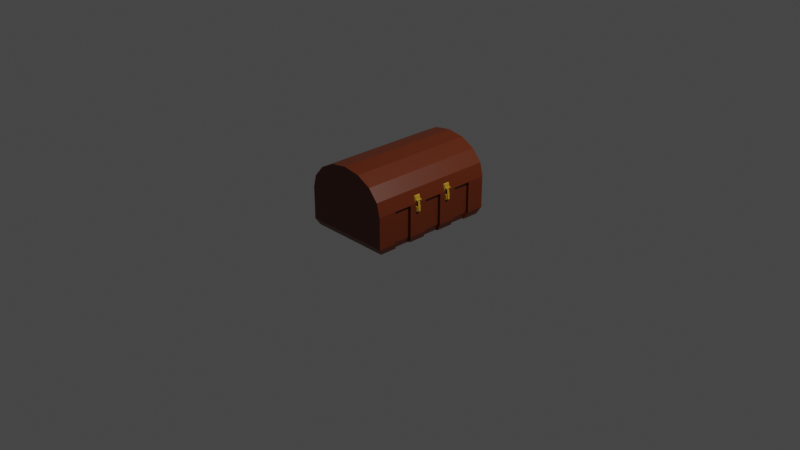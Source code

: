 # Source: chest.blend  (saved by Blender 2.82.7; exported with 4.5.12 LTS)
import bpy
from mathutils import Matrix  # noqa: F401  (used for matrix-valued properties, if any)

bpy.ops.wm.read_factory_settings(use_empty=True)
scene = bpy.context.scene
scene.name = 'Scene'

# ---- collections
col_collection = bpy.data.collections.new('Collection'); scene.collection.children.link(col_collection)
col_left_clasp = bpy.data.collections.new('Left Clasp'); col_collection.children.link(col_left_clasp)
col_right_clasp = bpy.data.collections.new('Right Clasp'); col_collection.children.link(col_right_clasp)

# ---- materials (node trees are filled in below, after node groups)
mat_chest_base = bpy.data.materials.new('Chest Base')
mat_chest_base.alpha_threshold = 0.0
mat_chest_base.use_transparent_shadow = False
mat_chest_base.line_color = (0.0, 0.0, 0.0, 1.0)
mat_claspsocket = bpy.data.materials.new('ClaspSocket')
mat_claspsocket.use_transparent_shadow = False

# ---- material node trees
mat_chest_base.use_nodes = True; mat_chest_base.node_tree.nodes.clear()
_N = mat_chest_base.node_tree.nodes; _L = mat_chest_base.node_tree.links
n0 = _N.new('ShaderNodeOutputMaterial'); n0.name = 'Material Output'; n0.location = (300, 300)
n1 = _N.new('ShaderNodeBsdfPrincipled'); n1.name = 'Principled BSDF'; n1.location = (10, 300)
n1.distribution = 'GGX'
n1.subsurface_method = 'BURLEY'
n1.inputs[0].default_value = (0.1282, 0.02177, 0.003125, 1.0)
n1.inputs[2].default_value = 0.4
n1.inputs[3].default_value = 1.45
n1.inputs[27].default_value = (0.0, 0.0, 0.0, 1.0)
n1.inputs[28].default_value = 1.0
_L.new(n1.outputs[0], n0.inputs[0])
n0.is_active_output = True
mat_claspsocket.use_nodes = True; mat_claspsocket.node_tree.nodes.clear()
_N = mat_claspsocket.node_tree.nodes; _L = mat_claspsocket.node_tree.links
n0 = _N.new('ShaderNodeOutputMaterial'); n0.name = 'Material Output'; n0.location = (300, 300)
n1 = _N.new('ShaderNodeBsdfPrincipled'); n1.name = 'Principled BSDF'; n1.location = (10, 300)
n1.distribution = 'GGX'
n1.subsurface_method = 'BURLEY'
n1.inputs[0].default_value = (0.5926, 0.3447, 0.02318, 1.0)
n1.inputs[1].default_value = 0.175
n1.inputs[3].default_value = 1.45
n1.inputs[27].default_value = (0.0, 0.0, 0.0, 1.0)
n1.inputs[28].default_value = 1.0
_L.new(n1.outputs[0], n0.inputs[0])
n0.is_active_output = True

# ---- world
world_world = bpy.data.worlds.new('World'); scene.world = world_world
world_world.use_nodes = True; world_world.node_tree.nodes.clear()
_N = world_world.node_tree.nodes; _L = world_world.node_tree.links
n0 = _N.new('ShaderNodeOutputWorld'); n0.name = 'World Output'; n0.location = (300, 300)
n1 = _N.new('ShaderNodeBackground'); n1.name = 'Background'; n1.location = (10, 300)
n1.inputs[0].default_value = (0.05088, 0.05088, 0.05088, 1.0)
_L.new(n1.outputs[0], n0.inputs[0])
n0.is_active_output = True
world_world.color = (0.05088, 0.05088, 0.05088)
world_world.use_sun_shadow = False
world_world.sun_shadow_jitter_overblur = 0.0

# ---- cameras
cam_camera = bpy.data.cameras.new('Camera')
cam_camera.clip_end = 100.0
cam_camera.ortho_scale = 7.314

# ---- lights
light_light = bpy.data.lights.new('Light', 'POINT')
light_light.transmission_factor = 0.0
light_light.energy = 1000.0
light_light.shadow_soft_size = 0.1
light_light.shadow_maximum_resolution = 0.006
light_light.use_absolute_resolution = True

# ---- meshes
me_cube = bpy.data.meshes.new('Cube')
me_cube.from_pydata([(0.4787, 0.7003, 0.4091), (0.451, 0.66, 3.376e-05), (0.4787, -0.7003, 0.4091), (0.451, -0.66, 3.376e-05), (-0.4787, 0.7003, 0.4091), (-0.4513, 0.66, 3.376e-05), (-0.4787, -0.7003, 0.4091), (-0.4513, -0.66, 3.376e-05), (-0.4513, 0.4714, 3.376e-05), (-0.4513, 0.2829, 3.376e-05), (-0.4513, 0.09428, 3.376e-05), (-0.4513, -0.09429, 3.376e-05), (-0.4513, -0.2829, 3.376e-05), (-0.4513, -0.4714, 3.376e-05), (0.4787, 0.5002, 0.4091), (0.4787, 0.3001, 0.4091), (0.4787, 0.1, 0.4091), (0.4787, -0.1, 0.4091), (0.4787, -0.3001, 0.4091), (0.4787, -0.5002, 0.4091), (-0.4787, -0.5002, 0.4091), (-0.4787, -0.3001, 0.4091), (-0.4787, -0.1, 0.4091), (-0.4787, 0.1, 0.4091), (-0.4787, 0.3001, 0.4091), (-0.4787, 0.5002, 0.4091), (0.451, -0.4714, 3.376e-05), (0.451, -0.2829, 3.376e-05), (0.451, -0.09429, 3.376e-05), (0.451, 0.09428, 3.376e-05), (0.451, 0.2829, 3.376e-05), (0.451, 0.4714, 3.376e-05), (-0.4283, 0.4714, 3.376e-05), (-0.4283, 0.2829, 3.376e-05), (-0.4283, 0.09428, 3.376e-05), (-0.4283, -0.09429, 3.376e-05), (-0.4283, -0.2829, 3.376e-05), (-0.4283, -0.4714, 3.376e-05), (0.4543, 0.5002, 0.4091), (0.4543, 0.3001, 0.4091), (0.4543, 0.1, 0.4091), (0.4543, -0.1, 0.4091), (0.4543, -0.3001, 0.4091), (0.4543, -0.5002, 0.4091), (-0.4543, -0.5002, 0.4091), (-0.4543, -0.3001, 0.4091), (-0.4543, -0.1, 0.4091), (-0.4543, 0.1, 0.4091), (-0.4543, 0.3001, 0.4091), (-0.4543, 0.5002, 0.4091), (0.428, -0.4714, 3.376e-05), (0.428, -0.2829, 3.376e-05), (0.428, -0.09429, 3.376e-05), (0.428, 0.09428, 3.376e-05), (0.428, 0.2829, 3.376e-05), (0.428, 0.4714, 3.376e-05), (0.428, 0.66, 3.376e-05), (0.4543, 0.7003, 0.4091), (-0.4543, 0.7003, 0.4091), (-0.4283, 0.66, 3.376e-05), (-0.4283, 0.6551, 3.376e-05), (0.4543, -0.7003, 0.4091), (0.428, -0.6551, 3.376e-05), (0.428, -0.66, 3.376e-05), (-0.4543, -0.7003, 0.4091), (-0.4283, -0.66, 3.376e-05), (0.4543, -0.665, 0.4091), (-0.4543, -0.665, 0.4091), (0.4744, -0.665, 0.4091), (-0.4787, -0.665, 0.4091), (0.4787, -0.665, 0.4091), (-0.4744, -0.665, 0.4091), (0.4745, 0.6656, 0.4091), (-0.4787, 0.6656, 0.4091), (-0.4745, 0.6656, 0.4091), (0.4787, 0.6656, 0.4091), (0.4543, 0.6656, 0.4091), (-0.4543, 0.6656, 0.4091), (-0.4356, -0.7003, 0.4091), (-0.4107, 0.0904, 3.376e-05), (-0.4107, 0.2867, 3.376e-05), (-0.4107, -0.09429, 3.376e-05), (-0.4107, 0.2829, 3.376e-05), (-0.4107, 0.4714, 3.376e-05), (-0.4356, -0.665, 0.4091), (-0.4107, -0.279, 3.376e-05), (-0.4356, 0.6656, 0.4091), (-0.4107, -0.4752, 3.376e-05), (-0.4107, -0.4714, 3.376e-05), (-0.4356, 0.7003, 0.4091), (-0.4107, 0.09816, 3.376e-05), (-0.4107, -0.4676, 3.376e-05), (-0.4107, 0.09428, 3.376e-05), (-0.4107, -0.2829, 3.376e-05), (0.401, -0.4714, 3.376e-05), (0.401, 0.4714, 3.376e-05), (0.4256, 0.6656, 0.4091), (0.401, -0.09429, 3.376e-05), (0.401, 0.2769, 3.376e-05), (0.4256, -0.665, 0.4091), (0.401, 0.4772, 3.376e-05), (0.401, -0.1002, 3.376e-05), (0.401, -0.2888, 3.376e-05), (0.401, -0.08833, 3.376e-05), (0.401, 0.09428, 3.376e-05), (0.401, 0.4655, 3.376e-05), (0.4256, 0.7003, 0.4091), (0.401, -0.2829, 3.376e-05), (0.401, 0.2829, 3.376e-05), (0.4256, -0.7003, 0.4091), (0.401, -0.6267, 0.008598), (-0.4107, -0.6267, 0.008598), (-0.4107, 0.6272, 0.008598), (0.401, 0.6272, 0.008598), (0.4543, -0.1, 0.07094), (-0.4543, -0.1, 0.07094), (0.4787, 0.7003, 0.07094), (-0.4787, -0.3001, 0.07094), (0.4787, -0.3001, 0.07094), (-0.4543, 0.1, 0.07094), (0.4543, 0.7003, 0.07094), (0.4543, -0.3001, 0.07094), (-0.4543, -0.7003, 0.07094), (-0.4787, -0.7003, 0.07094), (-0.4787, -0.1, 0.07094), (0.4543, -0.7003, 0.07094), (0.4787, -0.5002, 0.07094), (-0.4543, 0.3001, 0.07094), (0.4787, 0.5002, 0.07094), (0.4543, -0.5002, 0.07094), (0.4543, 0.5002, 0.07094), (0.4787, -0.7003, 0.07094), (-0.4787, 0.1, 0.07094), (-0.4356, -0.665, 0.07094), (-0.4543, 0.5002, 0.07094), (0.4787, 0.3001, 0.07094), (-0.4543, -0.5002, 0.07094), (0.4543, 0.3001, 0.07094), (-0.4787, 0.7003, 0.07094), (-0.4787, 0.3001, 0.07094), (-0.4356, 0.6656, 0.07094), (0.4787, 0.1, 0.07094), (-0.4543, -0.3001, 0.07094), (0.4256, -0.665, 0.07094), (0.4543, 0.1, 0.07094), (-0.4787, 0.5002, 0.07094), (0.4256, 0.6656, 0.07094), (-0.4787, -0.5002, 0.07094), (0.4787, -0.1, 0.07094), (-0.4543, 0.7003, 0.07094)], [], [(3, 131, 125, 63), (8, 145, 138, 5), (26, 126, 131, 3), (5, 138, 149, 59), (1, 116, 128, 31), (21, 117, 142, 45), (30, 135, 141, 29), (28, 148, 118, 27), (19, 126, 129, 43), (7, 123, 147, 13), (13, 147, 136, 37), (12, 117, 124, 11), (10, 132, 139, 9), (27, 118, 121, 51), (33, 127, 134, 32), (35, 115, 119, 34), (37, 136, 142, 36), (51, 121, 129, 50), (53, 144, 114, 52), (55, 130, 137, 54), (11, 124, 115, 35), (31, 128, 130, 55), (23, 132, 119, 47), (15, 135, 137, 39), (9, 139, 127, 33), (29, 141, 144, 53), (25, 145, 134, 49), (17, 148, 114, 41), (5, 59, 60), (8, 5, 60, 100, 95, 83, 32), (32, 83, 80, 33), (55, 54, 108, 105), (30, 29, 54), (10, 9, 33), (27, 51, 28), (12, 11, 36), (26, 3, 50), (13, 37, 7), (3, 63, 62), (50, 3, 62, 87, 88, 94), (51, 50, 94, 102), (37, 36, 93, 91), (11, 35, 36), (28, 51, 52), (53, 54, 29), (34, 10, 33), (33, 82, 90, 34), (54, 53, 104, 98), (53, 52, 103, 104), (34, 79, 81, 35), (36, 35, 81, 85), (51, 107, 101, 52), (4, 73, 74), (24, 23, 48), (47, 48, 23), (22, 21, 46), (21, 45, 46), (20, 69, 71, 44), (19, 43, 68, 70), (18, 17, 42), (41, 42, 17), (16, 15, 40), (39, 40, 15), (14, 75, 72, 38), (0, 57, 76, 72), (56, 120, 116, 1), (59, 149, 120, 56), (60, 59, 56, 1, 31, 55, 100), (49, 77, 74), (6, 64, 67, 71), (63, 125, 122, 65), (62, 63, 65, 7, 37, 87), (65, 122, 123, 7), (43, 66, 68), (64, 78, 84, 67), (71, 69, 6), (70, 68, 2), (71, 67, 44), (68, 66, 61, 2), (57, 106, 96, 76), (72, 75, 0), (72, 76, 38), (74, 77, 58, 4), (74, 73, 25, 49), (44, 67, 84, 86, 77, 49, 48, 47, 46, 45), (80, 83, 95, 105), (91, 88, 37), (86, 89, 58, 77), (90, 82, 108, 98), (92, 79, 34), (85, 81, 97, 101), (80, 82, 33), (84, 78, 109, 99), (88, 87, 37), (91, 93, 107, 102), (90, 92, 34), (81, 79, 103, 97), (85, 93, 36), (42, 41, 40, 39, 38, 76, 96, 99, 66, 43), (101, 107, 93, 85), (102, 94, 88, 91), (96, 106, 89, 86), (105, 95, 55), (104, 103, 79, 92), (95, 100, 55), (105, 108, 82, 80), (98, 104, 92, 90), (98, 108, 54), (101, 97, 52), (99, 109, 61, 66), (102, 107, 51), (97, 103, 52), (86, 84, 133, 140), (110, 113, 112, 111), (96, 86, 140, 146), (84, 99, 143, 133), (99, 96, 146, 143), (137, 130, 38, 39), (144, 141, 16, 40), (142, 117, 12, 36), (125, 131, 2, 61), (141, 135, 15, 16), (139, 132, 23, 24), (114, 144, 40, 41), (127, 139, 24, 48), (143, 146, 113, 110), (133, 143, 110, 111), (120, 149, 58, 89, 106, 57), (123, 122, 64, 6), (124, 117, 21, 22), (129, 121, 42, 43), (137, 135, 30, 54), (146, 140, 112, 113), (116, 120, 57, 0), (128, 116, 0, 75, 14), (136, 147, 20, 44), (142, 136, 44, 45), (119, 132, 10, 34), (122, 125, 61, 109, 78, 64), (147, 123, 6, 69, 20), (119, 115, 46, 47), (130, 128, 14, 38), (114, 148, 28, 52), (140, 133, 111, 112), (149, 138, 4, 58), (131, 126, 19, 70, 2), (129, 126, 26, 50), (134, 127, 48, 49), (115, 124, 22, 46), (134, 145, 8, 32), (138, 145, 25, 73, 4), (118, 148, 17, 18), (121, 118, 18, 42)])
_uv = me_cube.uv_layers.new(name='UVMap')
_uv.uv.foreach_set('vector', [0.375, 0.75, 0.4183, 0.75, 0.4183, 0.7564, 0.375, 0.7564, 0.375, 0.2143, 0.4183, 0.2143, 0.4183, 0.25, 0.375, 0.25, 0.375, 0.7143, 0.4183, 0.7143, 0.4183, 0.75, 0.375, 0.75, 0.375, 0.25, 0.4183, 0.25, 0.4183, 0.2564, 0.375, 0.2564, 0.375, 0.5, 0.4183, 0.5, 0.4183, 0.5357, 0.375, 0.5357, 0.625, 0.07143, 0.4183, 0.07143, 0.4183, 0.07143, 0.625, 0.07143, 0.375, 0.5714, 0.4183, 0.5714, 0.4183, 0.6071, 0.375, 0.6071, 0.375, 0.6429, 0.4183, 0.6429, 0.4183, 0.6786, 0.375, 0.6786, 0.625, 0.7143, 0.4183, 0.7143, 0.4183, 0.7143, 0.625, 0.7143, 0.375, 0.0, 0.4183, 0.0, 0.4183, 0.03571, 0.375, 0.03571, 0.375, 0.03571, 0.4183, 0.03571, 0.4183, 0.03571, 0.375, 0.03571, 0.375, 0.07143, 0.4183, 0.07143, 0.4183, 0.1071, 0.375, 0.1071, 0.375, 0.1429, 0.4183, 0.1429, 0.4183, 0.1786, 0.375, 0.1786, 0.375, 0.6786, 0.4183, 0.6786, 0.4183, 0.6786, 0.375, 0.6786, 0.375, 0.1786, 0.4183, 0.1786, 0.4183, 0.2143, 0.375, 0.2143, 0.375, 0.1071, 0.4183, 0.1071, 0.4183, 0.1429, 0.375, 0.1429, 0.375, 0.03571, 0.4183, 0.03571, 0.4183, 0.07143, 0.375, 0.07143, 0.375, 0.6786, 0.4183, 0.6786, 0.4183, 0.7143, 0.375, 0.7143, 0.375, 0.6071, 0.4183, 0.6071, 0.4183, 0.6429, 0.375, 0.6429, 0.375, 0.5357, 0.4183, 0.5357, 0.4183, 0.5714, 0.375, 0.5714, 0.375, 0.1071, 0.4183, 0.1071, 0.4183, 0.1071, 0.375, 0.1071, 0.375, 0.5357, 0.4183, 0.5357, 0.4183, 0.5357, 0.375, 0.5357, 0.625, 0.1429, 0.4183, 0.1429, 0.4183, 0.1429, 0.625, 0.1429, 0.625, 0.5714, 0.4183, 0.5714, 0.4183, 0.5714, 0.625, 0.5714, 0.375, 0.1786, 0.4183, 0.1786, 0.4183, 0.1786, 0.375, 0.1786, 0.375, 0.6071, 0.4183, 0.6071, 0.4183, 0.6071, 0.375, 0.6071, 0.625, 0.2143, 0.4183, 0.2143, 0.4183, 0.2143, 0.625, 0.2143, 0.625, 0.6429, 0.4183, 0.6429, 0.4183, 0.6429, 0.625, 0.6429, 0.375, 0.25, 0.375, 0.2564, 0.375, 0.2575, 0.375, 0.2143, 0.375, 0.25, 0.375, 0.2575, 0.375, 0.5269, 0.375, 0.5256, 0.375, 0.2209, 0.375, 0.2143, 0.375, 0.2143, 0.375, 0.2209, 0.375, 0.1859, 0.375, 0.1786, 0.375, 0.5357, 0.375, 0.5714, 0.375, 0.559, 0.375, 0.5244, 0.375, 0.5714, 0.375, 0.6071, 0.375, 0.5714, 0.375, 0.1429, 0.375, 0.1786, 0.375, 0.1786, 0.375, 0.6786, 0.375, 0.6786, 0.375, 0.6429, 0.375, 0.07143, 0.375, 0.1071, 0.375, 0.07143, 0.375, 0.7143, 0.375, 0.75, 0.375, 0.7143, 0.375, 0.03571, 0.375, 0.03571, 0.375, 0.0, 0.375, 0.75, 0.375, 0.7309, 0.375, 0.7313, 0.375, 0.7143, 0.375, 0.75, 0.375, 0.7313, 0.375, 0.05002, 0.375, 0.04967, 0.375, 0.6928, 0.375, 0.6786, 0.375, 0.7143, 0.375, 0.6928, 0.375, 0.6583, 0.375, 0.03571, 0.375, 0.07143, 0.375, 0.08392, 0.375, 0.04894, 0.375, 0.1071, 0.375, 0.1071, 0.375, 0.07143, 0.375, 0.6429, 0.375, 0.6786, 0.375, 0.6429, 0.375, 0.6071, 0.375, 0.5714, 0.375, 0.6071, 0.375, 0.1429, 0.375, 0.1429, 0.375, 0.1786, 0.375, 0.1786, 0.375, 0.1867, 0.375, 0.1517, 0.375, 0.1429, 0.375, 0.5714, 0.375, 0.6071, 0.375, 0.5925, 0.375, 0.5579, 0.375, 0.6071, 0.375, 0.6429, 0.375, 0.6271, 0.375, 0.5925, 0.375, 0.1429, 0.375, 0.1531, 0.375, 0.1182, 0.375, 0.1071, 0.375, 0.07143, 0.375, 0.1071, 0.375, 0.1182, 0.375, 0.08318, 0.375, 0.6786, 0.375, 0.6594, 0.375, 0.6248, 0.375, 0.6429, 0.625, 0.25, 0.625, 0.2438, 0.625, 0.2438, 0.625, 0.1786, 0.625, 0.1429, 0.625, 0.1786, 0.625, 0.1429, 0.625, 0.1786, 0.625, 0.1429, 0.625, 0.1071, 0.625, 0.07143, 0.625, 0.1071, 0.625, 0.07143, 0.625, 0.07143, 0.625, 0.1071, 0.625, 0.03571, 0.625, 0.006314, 0.625, 0.006314, 0.625, 0.03571, 0.625, 0.7143, 0.625, 0.7143, 0.625, 0.7437, 0.625, 0.7437, 0.625, 0.6786, 0.625, 0.6429, 0.625, 0.6786, 0.625, 0.6429, 0.625, 0.6786, 0.625, 0.6429, 0.625, 0.6071, 0.625, 0.5714, 0.625, 0.6071, 0.625, 0.5714, 0.625, 0.6071, 0.625, 0.5714, 0.625, 0.5357, 0.625, 0.5062, 0.625, 0.5062, 0.625, 0.5357, 0.625, 0.5, 0.625, 0.4936, 0.625, 0.5009, 0.625, 0.5062, 0.375, 0.4936, 0.4183, 0.4936, 0.4183, 0.5, 0.375, 0.5, 0.375, 0.2564, 0.4183, 0.2564, 0.4183, 0.4936, 0.375, 0.4936, 0.375, 0.2575, 0.375, 0.2564, 0.375, 0.4936, 0.375, 0.5, 0.375, 0.5357, 0.375, 0.5357, 0.375, 0.5269, 0.625, 0.2143, 0.625, 0.2491, 0.625, 0.2438, 0.625, 0.0, 0.625, 0.9936, 0.625, 0.8243, 0.625, 0.006314, 0.375, 0.7564, 0.4183, 0.7564, 0.4183, 0.9936, 0.375, 0.9936, 0.375, 0.7313, 0.375, 0.7309, 0.375, 0.01909, 0.375, 0.0, 0.375, 0.03571, 0.375, 0.05002, 0.375, 0.9936, 0.4183, 0.9936, 0.4183, 1.0, 0.375, 1.0, 0.625, 0.7143, 0.625, 0.7489, 0.625, 0.7437, 0.625, 0.9936, 0.625, 0.9888, 0.625, 0.8227, 0.625, 0.8243, 0.625, 0.006314, 0.625, 0.006314, 0.625, 0.0, 0.625, 0.7437, 0.625, 0.7437, 0.625, 0.75, 0.625, 0.006314, 0.625, 0.8243, 0.625, 0.03571, 0.625, 0.7437, 0.625, 0.7489, 0.625, 0.7564, 0.625, 0.75, 0.625, 0.4936, 0.625, 0.4861, 0.625, 0.493, 0.625, 0.5009, 0.625, 0.5062, 0.625, 0.5062, 0.625, 0.5, 0.625, 0.5062, 0.625, 0.5009, 0.625, 0.5357, 0.625, 0.2438, 0.625, 0.2491, 0.625, 0.2564, 0.625, 0.25, 0.625, 0.2438, 0.625, 0.2438, 0.625, 0.2143, 0.625, 0.2143, 0.625, 0.03571, 0.625, 0.8243, 0.625, 0.8227, 0.625, 0.2542, 0.625, 0.2491, 0.625, 0.2143, 0.625, 0.1786, 0.625, 0.1429, 0.625, 0.1071, 0.625, 0.07143, 0.375, 0.1859, 0.375, 0.2209, 0.375, 0.5256, 0.375, 0.5244, 0.375, 0.04894, 0.375, 0.04967, 0.375, 0.03571, 0.625, 0.2542, 0.625, 0.2612, 0.625, 0.2564, 0.625, 0.2491, 0.375, 0.1517, 0.375, 0.1867, 0.375, 0.559, 0.375, 0.5579, 0.375, 0.1524, 0.375, 0.1531, 0.375, 0.1429, 0.375, 0.08318, 0.375, 0.1182, 0.375, 0.6259, 0.375, 0.6248, 0.375, 0.1859, 0.375, 0.1867, 0.375, 0.1786, 0.625, 0.8227, 0.625, 0.9888, 0.625, 0.7639, 0.625, 0.7513, 0.375, 0.04967, 0.375, 0.05002, 0.375, 0.03571, 0.375, 0.04894, 0.375, 0.08392, 0.375, 0.6594, 0.375, 0.6583, 0.375, 0.1517, 0.375, 0.1524, 0.375, 0.1429, 0.375, 0.1182, 0.375, 0.1531, 0.375, 0.6271, 0.375, 0.6259, 0.375, 0.08318, 0.375, 0.08392, 0.375, 0.07143, 0.625, 0.6786, 0.625, 0.6429, 0.625, 0.6071, 0.625, 0.5714, 0.625, 0.5357, 0.625, 0.5009, 0.625, 0.493, 0.625, 0.7513, 0.625, 0.7489, 0.625, 0.7143, 0.375, 0.6248, 0.375, 0.6594, 0.375, 0.08392, 0.375, 0.08318, 0.375, 0.6583, 0.375, 0.6928, 0.375, 0.04967, 0.375, 0.04894, 0.625, 0.493, 0.625, 0.4861, 0.625, 0.2612, 0.625, 0.2542, 0.375, 0.5244, 0.375, 0.5256, 0.375, 0.5357, 0.375, 0.5925, 0.375, 0.6271, 0.375, 0.1531, 0.375, 0.1524, 0.375, 0.5256, 0.375, 0.5269, 0.375, 0.5357, 0.375, 0.5244, 0.375, 0.559, 0.375, 0.1867, 0.375, 0.1859, 0.375, 0.5579, 0.375, 0.5925, 0.375, 0.1524, 0.375, 0.1517, 0.375, 0.5579, 0.375, 0.559, 0.375, 0.5714, 0.375, 0.6248, 0.375, 0.6259, 0.375, 0.6429, 0.625, 0.7513, 0.625, 0.7639, 0.625, 0.7564, 0.625, 0.7489, 0.375, 0.6583, 0.375, 0.6594, 0.375, 0.6786, 0.375, 0.6259, 0.375, 0.6271, 0.375, 0.6429, 0.625, 0.2542, 0.625, 0.8227, 0.625, 0.8227, 0.625, 0.2542, 0.625, 0.7513, 0.625, 0.493, 0.625, 0.2542, 0.625, 0.8227, 0.625, 0.493, 0.625, 0.2542, 0.625, 0.2542, 0.625, 0.493, 0.625, 0.8227, 0.625, 0.7513, 0.625, 0.7513, 0.625, 0.8227, 0.625, 0.7513, 0.625, 0.493, 0.625, 0.493, 0.625, 0.7513, 0.4183, 0.5714, 0.4183, 0.5357, 0.625, 0.5357, 0.625, 0.5714, 0.4183, 0.6071, 0.4183, 0.6071, 0.625, 0.6071, 0.625, 0.6071, 0.4183, 0.07143, 0.4183, 0.07143, 0.375, 0.07143, 0.375, 0.07143, 0.4183, 0.7564, 0.4183, 0.75, 0.625, 0.75, 0.625, 0.7564, 0.4183, 0.6071, 0.4183, 0.5714, 0.625, 0.5714, 0.625, 0.6071, 0.4183, 0.1786, 0.4183, 0.1429, 0.625, 0.1429, 0.625, 0.1786, 0.4183, 0.6429, 0.4183, 0.6071, 0.625, 0.6071, 0.625, 0.6429, 0.4183, 0.1786, 0.4183, 0.1786, 0.625, 0.1786, 0.625, 0.1786, 0.625, 0.7513, 0.625, 0.493, 0.625, 0.493, 0.625, 0.7513, 0.625, 0.8227, 0.625, 0.7513, 0.625, 0.7513, 0.625, 0.8227, 0.4183, 0.4936, 0.4183, 0.2564, 0.625, 0.2564, 0.625, 0.2612, 0.625, 0.4861, 0.625, 0.4936, 0.4183, 1.0, 0.4183, 0.9936, 0.625, 0.9936, 0.625, 1.0, 0.4183, 0.1071, 0.4183, 0.07143, 0.625, 0.07143, 0.625, 0.1071, 0.4183, 0.7143, 0.4183, 0.6786, 0.625, 0.6786, 0.625, 0.7143, 0.4183, 0.5714, 0.4183, 0.5714, 0.375, 0.5714, 0.375, 0.5714, 0.625, 0.493, 0.625, 0.2542, 0.625, 0.2542, 0.625, 0.493, 0.4183, 0.5, 0.4183, 0.4936, 0.625, 0.4936, 0.625, 0.5, 0.4183, 0.5357, 0.4183, 0.5, 0.625, 0.5, 0.625, 0.5062, 0.625, 0.5357, 0.4183, 0.03571, 0.4183, 0.03571, 0.625, 0.03571, 0.625, 0.03571, 0.4183, 0.07143, 0.4183, 0.03571, 0.625, 0.03571, 0.625, 0.07143, 0.4183, 0.1429, 0.4183, 0.1429, 0.375, 0.1429, 0.375, 0.1429, 0.4183, 0.9936, 0.4183, 0.7564, 0.625, 0.7564, 0.625, 0.7639, 0.625, 0.9888, 0.625, 0.9936, 0.4183, 0.03571, 0.4183, 0.0, 0.625, 0.0, 0.625, 0.006314, 0.625, 0.03571, 0.4183, 0.1429, 0.4183, 0.1071, 0.625, 0.1071, 0.625, 0.1429, 0.4183, 0.5357, 0.4183, 0.5357, 0.625, 0.5357, 0.625, 0.5357, 0.4183, 0.6429, 0.4183, 0.6429, 0.375, 0.6429, 0.375, 0.6429, 0.625, 0.2542, 0.625, 0.8227, 0.625, 0.8227, 0.625, 0.2542, 0.4183, 0.2564, 0.4183, 0.25, 0.625, 0.25, 0.625, 0.2564, 0.4183, 0.75, 0.4183, 0.7143, 0.625, 0.7143, 0.625, 0.7437, 0.625, 0.75, 0.4183, 0.7143, 0.4183, 0.7143, 0.375, 0.7143, 0.375, 0.7143, 0.4183, 0.2143, 0.4183, 0.1786, 0.625, 0.1786, 0.625, 0.2143, 0.4183, 0.1071, 0.4183, 0.1071, 0.625, 0.1071, 0.625, 0.1071, 0.4183, 0.2143, 0.4183, 0.2143, 0.375, 0.2143, 0.375, 0.2143, 0.4183, 0.25, 0.4183, 0.2143, 0.625, 0.2143, 0.625, 0.2438, 0.625, 0.25, 0.4183, 0.6786, 0.4183, 0.6429, 0.625, 0.6429, 0.625, 0.6786, 0.4183, 0.6786, 0.4183, 0.6786, 0.625, 0.6786, 0.625, 0.6786])
me_cube.materials.append(mat_chest_base)
me_cube.use_remesh_preserve_volume = False
me_cube.use_remesh_preserve_attributes = False
me_cube.use_mirror_vertex_groups = False
me_cube.update()
me_cylinder = bpy.data.meshes.new('Cylinder')
me_cylinder.from_pydata([(0.56, 0.6357, 0.3209), (0.3545, 0.6357, 0.3209), (0.56, -0.6357, 0.3209), (0.3545, -0.6357, 0.3209), (0.7445, 0.6357, 0.2458), (0.7445, -0.6357, 0.2458), (0.1699, 0.6357, 0.2458), (0.1699, -0.6357, 0.2458), (0.6409, -0.7024, 0.3233), (0.6409, 0.7024, 0.3233), (0.01376, -0.7024, 0.1219), (0.01376, 0.7024, 0.1219), (-0.02277, -0.7024, -0.02061), (-0.02277, 0.7024, -0.02061), (0.9372, -0.7024, -0.02061), (0.9372, 0.7024, -0.02061), (0.9007, -0.7024, 0.1219), (0.9007, 0.7024, 0.1219), (0.7966, -0.7024, 0.2426), (0.7966, 0.7024, 0.2426), (0.4572, -0.7024, 0.3517), (0.4572, 0.7024, 0.3517), (0.8573, 0.6357, 0.1248), (0.05715, 0.6357, 0.1248), (0.8573, -0.6357, 0.1248), (0.05715, -0.6357, 0.1248), (0.8917, 0.6357, -0.02061), (0.8917, -0.6357, -0.02061), (0.02277, 0.6357, -0.02061), (0.02277, -0.6357, -0.02061), (0.1178, 0.7024, 0.2426), (0.1178, -0.7024, 0.2426), (0.2735, 0.7024, 0.3233), (0.2735, -0.7024, 0.3233)], [], [(23, 22, 4, 6), (29, 28, 23, 25), (15, 14, 27, 26), (13, 15, 26, 28), (26, 27, 24, 22), (28, 26, 22, 23), (32, 33, 20, 21), (30, 31, 33, 32), (11, 10, 31, 30), (13, 12, 10, 11), (17, 16, 14, 15), (19, 18, 16, 17), (12, 13, 28, 29), (14, 12, 29, 27), (21, 20, 8, 9), (13, 11, 30, 32, 21, 9, 19, 17, 15), (10, 12, 14, 16, 18, 8, 20, 33, 31), (9, 8, 18, 19), (27, 29, 25, 24), (5, 7, 3, 2), (22, 24, 5, 4), (24, 25, 7, 5), (25, 23, 6, 7), (2, 3, 1, 0), (7, 6, 1, 3), (6, 4, 0, 1), (4, 5, 2, 0)])
_uv = me_cylinder.uv_layers.new(name='UVMap')
_uv.uv.foreach_set('vector', [0.25, 0.5, 0.75, 0.5, 0.75, 0.5, 0.25, 0.5, 0.25, 1.0, 0.25, 0.5, 0.25, 0.5, 0.25, 1.0, 0.75, 0.5, 0.75, 1.0, 0.75, 1.0, 0.75, 0.5, 0.25, 0.5, 0.75, 0.5, 0.75, 0.5, 0.25, 0.5, 0.75, 0.5, 0.75, 1.0, 0.75, 1.0, 0.75, 0.5, 0.25, 0.5, 0.75, 0.5, 0.75, 0.5, 0.25, 0.5, 0.0625, 0.5, 0.0625, 1.0, 0.0, 1.0, 0.0, 0.5, 0.125, 0.5, 0.125, 1.0, 0.0625, 1.0, 0.0625, 0.5, 0.1875, 0.5, 0.1875, 1.0, 0.125, 1.0, 0.125, 0.5, 0.25, 0.5, 0.25, 1.0, 0.1875, 1.0, 0.1875, 0.5, 0.8125, 0.5, 0.8125, 1.0, 0.75, 1.0, 0.75, 0.5, 0.875, 0.5, 0.875, 1.0, 0.8125, 1.0, 0.8125, 0.5, 0.25, 1.0, 0.25, 0.5, 0.25, 0.5, 0.25, 1.0, 0.75, 1.0, 0.25, 1.0, 0.25, 1.0, 0.75, 1.0, 1.0, 0.5, 1.0, 1.0, 0.9375, 1.0, 0.9375, 0.5, 0.25, 0.5, 0.1875, 0.5, 0.125, 0.5, 0.0625, 0.5, 1.0, 0.5, 0.9375, 0.5, 0.875, 0.5, 0.8125, 0.5, 0.75, 0.5, 0.1875, 1.0, 0.25, 1.0, 0.75, 1.0, 0.8125, 1.0, 0.875, 1.0, 0.9375, 1.0, 0.0, 1.0, 0.0625, 1.0, 0.125, 1.0, 0.9375, 0.5, 0.9375, 1.0, 0.875, 1.0, 0.875, 0.5, 0.75, 1.0, 0.25, 1.0, 0.25, 1.0, 0.75, 1.0, 0.75, 1.0, 0.25, 1.0, 0.25, 1.0, 0.75, 1.0, 0.75, 0.5, 0.75, 1.0, 0.75, 1.0, 0.75, 0.5, 0.75, 1.0, 0.25, 1.0, 0.25, 1.0, 0.75, 1.0, 0.25, 1.0, 0.25, 0.5, 0.25, 0.5, 0.25, 1.0, 0.75, 1.0, 0.25, 1.0, 0.25, 0.5, 0.75, 0.5, 0.25, 1.0, 0.25, 0.5, 0.25, 0.5, 0.25, 1.0, 0.25, 0.5, 0.75, 0.5, 0.75, 0.5, 0.25, 0.5, 0.75, 0.5, 0.75, 1.0, 0.75, 1.0, 0.75, 0.5])
me_cylinder.materials.append(mat_chest_base)
me_cylinder.use_remesh_fix_poles = True
me_cylinder.use_remesh_preserve_attributes = False
me_cylinder.use_mirror_vertex_groups = False
me_cylinder.update()
me_cube_001 = bpy.data.meshes.new('Cube.001')
me_cube_001.from_pydata([(0.9476, -0.1799, -0.1051), (0.9476, -0.1799, -0.05532), (0.9476, -0.2279, -0.1051), (0.9476, -0.2279, -0.05532), (0.9363, -0.1755, -0.1097), (0.9363, -0.1755, -0.0507), (0.9363, -0.2324, -0.1097), (0.9363, -0.2324, -0.0507), (0.9476, -0.2065, -0.1051), (0.9476, -0.2016, -0.1051), (0.9476, -0.1799, -0.09686), (0.9476, -0.1799, -0.06409), (0.9476, -0.2016, -0.05532), (0.9476, -0.2065, -0.05532), (0.9476, -0.2279, -0.06409), (0.9476, -0.2279, -0.09686), (0.9476, -0.199, -0.09966), (0.9476, -0.2088, -0.09966), (0.9476, -0.199, -0.06129), (0.9476, -0.2088, -0.06129), (0.9357, -0.199, -0.09483), (0.9357, -0.2088, -0.09483), (0.9357, -0.199, -0.06612), (0.9357, -0.2088, -0.06612)], [], [(19, 13, 3, 14), (2, 15, 14, 3, 7, 6), (4, 5, 1, 11, 10, 0), (2, 6, 4, 0, 9, 8), (7, 3, 13, 12, 1, 5), (8, 17, 15, 2), (17, 19, 14, 15), (0, 10, 16, 9), (9, 16, 17, 8), (10, 11, 18, 16), (19, 17, 21, 23), (11, 1, 12, 18), (18, 12, 13, 19), (20, 22, 23, 21), (18, 19, 23, 22), (16, 18, 22, 20), (17, 16, 20, 21)])
_uv = me_cube_001.uv_layers.new(name='UVMap')
_uv.uv.foreach_set('vector', [0.5417, 0.1667, 0.625, 0.1667, 0.625, 0.25, 0.5417, 0.25, 0.375, 0.25, 0.4583, 0.25, 0.5417, 0.25, 0.625, 0.25, 0.625, 0.5, 0.375, 0.5, 0.375, 0.75, 0.625, 0.75, 0.625, 1.0, 0.5417, 1.0, 0.4583, 1.0, 0.375, 1.0, 0.125, 0.5, 0.375, 0.5, 0.375, 0.75, 0.125, 0.75, 0.125, 0.6667, 0.125, 0.5833, 0.625, 0.5, 0.875, 0.5, 0.875, 0.5833, 0.875, 0.6667, 0.875, 0.75, 0.625, 0.75, 0.375, 0.1667, 0.4583, 0.1667, 0.4583, 0.25, 0.375, 0.25, 0.4583, 0.1667, 0.5417, 0.1667, 0.5417, 0.25, 0.4583, 0.25, 0.375, 0.0, 0.4583, 0.0, 0.4583, 0.08333, 0.375, 0.08333, 0.375, 0.08333, 0.4583, 0.08333, 0.4583, 0.1667, 0.375, 0.1667, 0.4583, 0.0, 0.5417, 0.0, 0.5417, 0.08333, 0.4583, 0.08333, 0.5417, 0.1667, 0.4583, 0.1667, 0.4583, 0.1667, 0.5417, 0.1667, 0.5417, 0.0, 0.625, 0.0, 0.625, 0.08333, 0.5417, 0.08333, 0.5417, 0.08333, 0.625, 0.08333, 0.625, 0.1667, 0.5417, 0.1667, 0.4583, 0.08333, 0.5417, 0.08333, 0.5417, 0.1667, 0.4583, 0.1667, 0.5417, 0.08333, 0.5417, 0.1667, 0.5417, 0.1667, 0.5417, 0.08333, 0.4583, 0.08333, 0.5417, 0.08333, 0.5417, 0.08333, 0.4583, 0.08333, 0.4583, 0.1667, 0.4583, 0.08333, 0.4583, 0.08333, 0.4583, 0.1667])
me_cube_001.materials.append(mat_claspsocket)
me_cube_001.use_remesh_fix_poles = True
me_cube_001.use_remesh_preserve_attributes = False
me_cube_001.use_mirror_vertex_groups = False
me_cube_001.update()
me_cube_002 = bpy.data.meshes.new('Cube.002')
me_cube_002.from_pydata([(0.002824, -0.03869, -0.03922), (-0.01637, -0.03869, 0.03575), (0.002824, 0.03869, -0.03922), (-0.01637, 0.03869, 0.03575), (0.01377, -0.0282, -0.02558), (-0.0002208, -0.0282, 0.02905), (0.01377, 0.0282, -0.02558), (-0.0002208, 0.0282, 0.02905), (0.01747, -0.01473, -0.003071), (0.01747, -0.02481, -0.003071), (0.02044, -0.01473, -0.003662), (0.02044, -0.02481, -0.003662), (0.02295, -0.01473, -0.005344), (0.02295, -0.02481, -0.005344), (0.02464, -0.01473, -0.007862), (0.02464, -0.02481, -0.007862), (0.02523, -0.01473, -0.01083), (0.02523, -0.02481, -0.01083), (0.02464, -0.01473, -0.0138), (0.02464, -0.02481, -0.0138), (0.02295, -0.01473, -0.01632), (0.02295, -0.02481, -0.01632), (0.02044, -0.01473, -0.018), (0.02044, -0.02481, -0.018), (0.01747, -0.01473, -0.01859), (0.01747, -0.02481, -0.01859), (0.0145, -0.01473, -0.018), (0.0145, -0.02481, -0.018), (0.01198, -0.01473, -0.01632), (0.01198, -0.02481, -0.01632), (0.0103, -0.01473, -0.0138), (0.0103, -0.02481, -0.0138), (0.009704, -0.01473, -0.01083), (0.009704, -0.02481, -0.01083), (0.0103, -0.01473, -0.007862), (0.0103, -0.02481, -0.007862), (0.01198, -0.01473, -0.005344), (0.01198, -0.02481, -0.005344), (0.0145, -0.01473, -0.003662), (0.0145, -0.02481, -0.003662), (0.01747, -0.01457, -0.003982), (0.01747, -0.02496, -0.003982), (0.02009, -0.01457, -0.004503), (0.02009, -0.02496, -0.004503), (0.02231, -0.01457, -0.005988), (0.02231, -0.02496, -0.005988), (0.02379, -0.01457, -0.008211), (0.02379, -0.02496, -0.008211), (0.02432, -0.01457, -0.01083), (0.02432, -0.02496, -0.01083), (0.02379, -0.01457, -0.01345), (0.02379, -0.02496, -0.01345), (0.02231, -0.01457, -0.01568), (0.02231, -0.02496, -0.01568), (0.02009, -0.01457, -0.01716), (0.02009, -0.02496, -0.01716), (0.01747, -0.01457, -0.01768), (0.01747, -0.02496, -0.01768), (0.01484, -0.01457, -0.01716), (0.01484, -0.02496, -0.01716), (0.01262, -0.01457, -0.01568), (0.01262, -0.02496, -0.01568), (0.01114, -0.01457, -0.01345), (0.01114, -0.02496, -0.01345), (0.01062, -0.01457, -0.01083), (0.01062, -0.02496, -0.01083), (0.01114, -0.01457, -0.008211), (0.01114, -0.02496, -0.008211), (0.01262, -0.01457, -0.005988), (0.01262, -0.02496, -0.005988), (0.01484, -0.01457, -0.004503), (0.01484, -0.02496, -0.004503), (0.01747, 0.02542, -0.003071), (0.01747, 0.01534, -0.003071), (0.02044, 0.02542, -0.003662), (0.02044, 0.01534, -0.003662), (0.02295, 0.02542, -0.005344), (0.02295, 0.01534, -0.005344), (0.02464, 0.02542, -0.007862), (0.02464, 0.01534, -0.007862), (0.02523, 0.02542, -0.01083), (0.02523, 0.01534, -0.01083), (0.02464, 0.02542, -0.0138), (0.02464, 0.01534, -0.0138), (0.02295, 0.02542, -0.01632), (0.02295, 0.01534, -0.01632), (0.02044, 0.02542, -0.018), (0.02044, 0.01534, -0.018), (0.01747, 0.02542, -0.01859), (0.01747, 0.01534, -0.01859), (0.0145, 0.02542, -0.018), (0.0145, 0.01534, -0.018), (0.01198, 0.02542, -0.01632), (0.01198, 0.01534, -0.01632), (0.0103, 0.02542, -0.0138), (0.0103, 0.01534, -0.0138), (0.009704, 0.02542, -0.01083), (0.009704, 0.01534, -0.01083), (0.0103, 0.02542, -0.007862), (0.0103, 0.01534, -0.007862), (0.01198, 0.02542, -0.005344), (0.01198, 0.01534, -0.005344), (0.0145, 0.02542, -0.003662), (0.0145, 0.01534, -0.003662), (0.01747, 0.02558, -0.003982), (0.01747, 0.01519, -0.003982), (0.02009, 0.02558, -0.004503), (0.02009, 0.01519, -0.004503), (0.02231, 0.02558, -0.005988), (0.02231, 0.01519, -0.005988), (0.02379, 0.02558, -0.008211), (0.02379, 0.01519, -0.008211), (0.02432, 0.02558, -0.01083), (0.02432, 0.01519, -0.01083), (0.02379, 0.02558, -0.01345), (0.02379, 0.01519, -0.01345), (0.02231, 0.02558, -0.01568), (0.02231, 0.01519, -0.01568), (0.02009, 0.02558, -0.01716), (0.02009, 0.01519, -0.01716), (0.01747, 0.02558, -0.01768), (0.01747, 0.01519, -0.01768), (0.01484, 0.02558, -0.01716), (0.01484, 0.01519, -0.01716), (0.01262, 0.02558, -0.01568), (0.01262, 0.01519, -0.01568), (0.01114, 0.02558, -0.01345), (0.01114, 0.01519, -0.01345), (0.01062, 0.02558, -0.01083), (0.01062, 0.01519, -0.01083), (0.01114, 0.02558, -0.008211), (0.01114, 0.01519, -0.008211), (0.01262, 0.02558, -0.005988), (0.01262, 0.01519, -0.005988), (0.01484, 0.02558, -0.004503), (0.01484, 0.01519, -0.004503)], [], [(2, 3, 7, 6), (6, 7, 5, 4), (4, 5, 1, 0), (2, 6, 4, 0), (7, 3, 1, 5), (8, 9, 11, 10), (10, 11, 13, 12), (12, 13, 15, 14), (14, 15, 17, 16), (16, 17, 19, 18), (18, 19, 21, 20), (20, 21, 23, 22), (22, 23, 25, 24), (24, 25, 27, 26), (26, 27, 29, 28), (28, 29, 31, 30), (30, 31, 33, 32), (32, 33, 35, 34), (34, 35, 37, 36), (36, 37, 39, 38), (38, 39, 9, 8), (18, 20, 52, 50), (36, 38, 70, 68), (21, 19, 51, 53), (39, 37, 69, 71), (10, 12, 44, 42), (28, 30, 62, 60), (13, 11, 43, 45), (31, 29, 61, 63), (20, 22, 54, 52), (38, 8, 40, 70), (23, 21, 53, 55), (9, 39, 71, 41), (12, 14, 46, 44), (30, 32, 64, 62), (15, 13, 45, 47), (33, 31, 63, 65), (22, 24, 56, 54), (25, 23, 55, 57), (14, 16, 48, 46), (32, 34, 66, 64), (17, 15, 47, 49), (35, 33, 65, 67), (24, 26, 58, 56), (27, 25, 57, 59), (16, 18, 50, 48), (34, 36, 68, 66), (8, 10, 42, 40), (19, 17, 49, 51), (37, 35, 67, 69), (11, 9, 41, 43), (26, 28, 60, 58), (29, 27, 59, 61), (50, 52, 53, 51), (52, 54, 55, 53), (54, 56, 57, 55), (56, 58, 59, 57), (58, 60, 61, 59), (60, 62, 63, 61), (48, 50, 51, 49), (46, 48, 49, 47), (44, 46, 47, 45), (42, 44, 45, 43), (40, 42, 43, 41), (70, 40, 41, 71), (68, 70, 71, 69), (66, 68, 69, 67), (64, 66, 67, 65), (62, 64, 65, 63), (72, 73, 75, 74), (74, 75, 77, 76), (76, 77, 79, 78), (78, 79, 81, 80), (80, 81, 83, 82), (82, 83, 85, 84), (84, 85, 87, 86), (86, 87, 89, 88), (88, 89, 91, 90), (90, 91, 93, 92), (92, 93, 95, 94), (94, 95, 97, 96), (96, 97, 99, 98), (98, 99, 101, 100), (100, 101, 103, 102), (102, 103, 73, 72), (82, 84, 116, 114), (100, 102, 134, 132), (85, 83, 115, 117), (103, 101, 133, 135), (74, 76, 108, 106), (92, 94, 126, 124), (77, 75, 107, 109), (95, 93, 125, 127), (84, 86, 118, 116), (102, 72, 104, 134), (87, 85, 117, 119), (73, 103, 135, 105), (76, 78, 110, 108), (94, 96, 128, 126), (79, 77, 109, 111), (97, 95, 127, 129), (86, 88, 120, 118), (89, 87, 119, 121), (78, 80, 112, 110), (96, 98, 130, 128), (81, 79, 111, 113), (99, 97, 129, 131), (88, 90, 122, 120), (91, 89, 121, 123), (80, 82, 114, 112), (98, 100, 132, 130), (72, 74, 106, 104), (83, 81, 113, 115), (101, 99, 131, 133), (75, 73, 105, 107), (90, 92, 124, 122), (93, 91, 123, 125), (114, 116, 117, 115), (116, 118, 119, 117), (118, 120, 121, 119), (120, 122, 123, 121), (122, 124, 125, 123), (124, 126, 127, 125), (112, 114, 115, 113), (110, 112, 113, 111), (108, 110, 111, 109), (106, 108, 109, 107), (104, 106, 107, 105), (134, 104, 105, 135), (132, 134, 135, 133), (130, 132, 133, 131), (128, 130, 131, 129), (126, 128, 129, 127)])
_uv = me_cube_002.uv_layers.new(name='UVMap')
_uv.uv.foreach_set('vector', [0.375, 0.25, 0.625, 0.25, 0.625, 0.5, 0.375, 0.5, 0.375, 0.5, 0.625, 0.5, 0.625, 0.75, 0.375, 0.75, 0.375, 0.75, 0.625, 0.75, 0.625, 1.0, 0.375, 1.0, 0.125, 0.5, 0.375, 0.5, 0.375, 0.75, 0.125, 0.75, 0.625, 0.5, 0.875, 0.5, 0.875, 0.75, 0.625, 0.75, 1.0, 0.5, 1.0, 1.0, 0.9375, 1.0, 0.9375, 0.5, 0.9375, 0.5, 0.9375, 1.0, 0.875, 1.0, 0.875, 0.5, 0.875, 0.5, 0.875, 1.0, 0.8125, 1.0, 0.8125, 0.5, 0.8125, 0.5, 0.8125, 1.0, 0.75, 1.0, 0.75, 0.5, 0.75, 0.5, 0.75, 1.0, 0.6875, 1.0, 0.6875, 0.5, 0.6875, 0.5, 0.6875, 1.0, 0.625, 1.0, 0.625, 0.5, 0.625, 0.5, 0.625, 1.0, 0.5625, 1.0, 0.5625, 0.5, 0.5625, 0.5, 0.5625, 1.0, 0.5, 1.0, 0.5, 0.5, 0.5, 0.5, 0.5, 1.0, 0.4375, 1.0, 0.4375, 0.5, 0.4375, 0.5, 0.4375, 1.0, 0.375, 1.0, 0.375, 0.5, 0.375, 0.5, 0.375, 1.0, 0.3125, 1.0, 0.3125, 0.5, 0.3125, 0.5, 0.3125, 1.0, 0.25, 1.0, 0.25, 0.5, 0.25, 0.5, 0.25, 1.0, 0.1875, 1.0, 0.1875, 0.5, 0.1875, 0.5, 0.1875, 1.0, 0.125, 1.0, 0.125, 0.5, 0.125, 0.5, 0.125, 1.0, 0.0625, 1.0, 0.0625, 0.5, 0.0625, 0.5, 0.0625, 1.0, 0.0, 1.0, 0.0, 0.5, 0.6875, 0.5, 0.625, 0.5, 0.625, 0.5, 0.6875, 0.5, 0.125, 0.5, 0.0625, 0.5, 0.0625, 0.5, 0.125, 0.5, 0.625, 1.0, 0.6875, 1.0, 0.6875, 1.0, 0.625, 1.0, 0.0625, 1.0, 0.125, 1.0, 0.125, 1.0, 0.0625, 1.0, 0.9375, 0.5, 0.875, 0.5, 0.875, 0.5, 0.9375, 0.5, 0.375, 0.5, 0.3125, 0.5, 0.3125, 0.5, 0.375, 0.5, 0.875, 1.0, 0.9375, 1.0, 0.9375, 1.0, 0.875, 1.0, 0.3125, 1.0, 0.375, 1.0, 0.375, 1.0, 0.3125, 1.0, 0.625, 0.5, 0.5625, 0.5, 0.5625, 0.5, 0.625, 0.5, 0.0625, 0.5, 0.0, 0.5, 0.0, 0.5, 0.0625, 0.5, 0.5625, 1.0, 0.625, 1.0, 0.625, 1.0, 0.5625, 1.0, 0.0, 1.0, 0.0625, 1.0, 0.0625, 1.0, 0.0, 1.0, 0.875, 0.5, 0.8125, 0.5, 0.8125, 0.5, 0.875, 0.5, 0.3125, 0.5, 0.25, 0.5, 0.25, 0.5, 0.3125, 0.5, 0.8125, 1.0, 0.875, 1.0, 0.875, 1.0, 0.8125, 1.0, 0.25, 1.0, 0.3125, 1.0, 0.3125, 1.0, 0.25, 1.0, 0.5625, 0.5, 0.5, 0.5, 0.5, 0.5, 0.5625, 0.5, 0.5, 1.0, 0.5625, 1.0, 0.5625, 1.0, 0.5, 1.0, 0.8125, 0.5, 0.75, 0.5, 0.75, 0.5, 0.8125, 0.5, 0.25, 0.5, 0.1875, 0.5, 0.1875, 0.5, 0.25, 0.5, 0.75, 1.0, 0.8125, 1.0, 0.8125, 1.0, 0.75, 1.0, 0.1875, 1.0, 0.25, 1.0, 0.25, 1.0, 0.1875, 1.0, 0.5, 0.5, 0.4375, 0.5, 0.4375, 0.5, 0.5, 0.5, 0.4375, 1.0, 0.5, 1.0, 0.5, 1.0, 0.4375, 1.0, 0.75, 0.5, 0.6875, 0.5, 0.6875, 0.5, 0.75, 0.5, 0.1875, 0.5, 0.125, 0.5, 0.125, 0.5, 0.1875, 0.5, 1.0, 0.5, 0.9375, 0.5, 0.9375, 0.5, 1.0, 0.5, 0.6875, 1.0, 0.75, 1.0, 0.75, 1.0, 0.6875, 1.0, 0.125, 1.0, 0.1875, 1.0, 0.1875, 1.0, 0.125, 1.0, 0.9375, 1.0, 1.0, 1.0, 1.0, 1.0, 0.9375, 1.0, 0.4375, 0.5, 0.375, 0.5, 0.375, 0.5, 0.4375, 0.5, 0.375, 1.0, 0.4375, 1.0, 0.4375, 1.0, 0.375, 1.0, 0.6875, 0.5, 0.625, 0.5, 0.625, 1.0, 0.6875, 1.0, 0.625, 0.5, 0.5625, 0.5, 0.5625, 1.0, 0.625, 1.0, 0.5625, 0.5, 0.5, 0.5, 0.5, 1.0, 0.5625, 1.0, 0.5, 0.5, 0.4375, 0.5, 0.4375, 1.0, 0.5, 1.0, 0.4375, 0.5, 0.375, 0.5, 0.375, 1.0, 0.4375, 1.0, 0.375, 0.5, 0.3125, 0.5, 0.3125, 1.0, 0.375, 1.0, 0.75, 0.5, 0.6875, 0.5, 0.6875, 1.0, 0.75, 1.0, 0.8125, 0.5, 0.75, 0.5, 0.75, 1.0, 0.8125, 1.0, 0.875, 0.5, 0.8125, 0.5, 0.8125, 1.0, 0.875, 1.0, 0.9375, 0.5, 0.875, 0.5, 0.875, 1.0, 0.9375, 1.0, 1.0, 0.5, 0.9375, 0.5, 0.9375, 1.0, 1.0, 1.0, 0.0625, 0.5, 1.0, 0.5, 0.0, 1.0, 0.0625, 1.0, 0.125, 0.5, 0.0625, 0.5, 0.0625, 1.0, 0.125, 1.0, 0.1875, 0.5, 0.125, 0.5, 0.125, 1.0, 0.1875, 1.0, 0.25, 0.5, 0.1875, 0.5, 0.1875, 1.0, 0.25, 1.0, 0.3125, 0.5, 0.25, 0.5, 0.25, 1.0, 0.3125, 1.0, 1.0, 0.5, 1.0, 1.0, 0.9375, 1.0, 0.9375, 0.5, 0.9375, 0.5, 0.9375, 1.0, 0.875, 1.0, 0.875, 0.5, 0.875, 0.5, 0.875, 1.0, 0.8125, 1.0, 0.8125, 0.5, 0.8125, 0.5, 0.8125, 1.0, 0.75, 1.0, 0.75, 0.5, 0.75, 0.5, 0.75, 1.0, 0.6875, 1.0, 0.6875, 0.5, 0.6875, 0.5, 0.6875, 1.0, 0.625, 1.0, 0.625, 0.5, 0.625, 0.5, 0.625, 1.0, 0.5625, 1.0, 0.5625, 0.5, 0.5625, 0.5, 0.5625, 1.0, 0.5, 1.0, 0.5, 0.5, 0.5, 0.5, 0.5, 1.0, 0.4375, 1.0, 0.4375, 0.5, 0.4375, 0.5, 0.4375, 1.0, 0.375, 1.0, 0.375, 0.5, 0.375, 0.5, 0.375, 1.0, 0.3125, 1.0, 0.3125, 0.5, 0.3125, 0.5, 0.3125, 1.0, 0.25, 1.0, 0.25, 0.5, 0.25, 0.5, 0.25, 1.0, 0.1875, 1.0, 0.1875, 0.5, 0.1875, 0.5, 0.1875, 1.0, 0.125, 1.0, 0.125, 0.5, 0.125, 0.5, 0.125, 1.0, 0.0625, 1.0, 0.0625, 0.5, 0.0625, 0.5, 0.0625, 1.0, 0.0, 1.0, 0.0, 0.5, 0.6875, 0.5, 0.625, 0.5, 0.625, 0.5, 0.6875, 0.5, 0.125, 0.5, 0.0625, 0.5, 0.0625, 0.5, 0.125, 0.5, 0.625, 1.0, 0.6875, 1.0, 0.6875, 1.0, 0.625, 1.0, 0.0625, 1.0, 0.125, 1.0, 0.125, 1.0, 0.0625, 1.0, 0.9375, 0.5, 0.875, 0.5, 0.875, 0.5, 0.9375, 0.5, 0.375, 0.5, 0.3125, 0.5, 0.3125, 0.5, 0.375, 0.5, 0.875, 1.0, 0.9375, 1.0, 0.9375, 1.0, 0.875, 1.0, 0.3125, 1.0, 0.375, 1.0, 0.375, 1.0, 0.3125, 1.0, 0.625, 0.5, 0.5625, 0.5, 0.5625, 0.5, 0.625, 0.5, 0.0625, 0.5, 0.0, 0.5, 0.0, 0.5, 0.0625, 0.5, 0.5625, 1.0, 0.625, 1.0, 0.625, 1.0, 0.5625, 1.0, 0.0, 1.0, 0.0625, 1.0, 0.0625, 1.0, 0.0, 1.0, 0.875, 0.5, 0.8125, 0.5, 0.8125, 0.5, 0.875, 0.5, 0.3125, 0.5, 0.25, 0.5, 0.25, 0.5, 0.3125, 0.5, 0.8125, 1.0, 0.875, 1.0, 0.875, 1.0, 0.8125, 1.0, 0.25, 1.0, 0.3125, 1.0, 0.3125, 1.0, 0.25, 1.0, 0.5625, 0.5, 0.5, 0.5, 0.5, 0.5, 0.5625, 0.5, 0.5, 1.0, 0.5625, 1.0, 0.5625, 1.0, 0.5, 1.0, 0.8125, 0.5, 0.75, 0.5, 0.75, 0.5, 0.8125, 0.5, 0.25, 0.5, 0.1875, 0.5, 0.1875, 0.5, 0.25, 0.5, 0.75, 1.0, 0.8125, 1.0, 0.8125, 1.0, 0.75, 1.0, 0.1875, 1.0, 0.25, 1.0, 0.25, 1.0, 0.1875, 1.0, 0.5, 0.5, 0.4375, 0.5, 0.4375, 0.5, 0.5, 0.5, 0.4375, 1.0, 0.5, 1.0, 0.5, 1.0, 0.4375, 1.0, 0.75, 0.5, 0.6875, 0.5, 0.6875, 0.5, 0.75, 0.5, 0.1875, 0.5, 0.125, 0.5, 0.125, 0.5, 0.1875, 0.5, 1.0, 0.5, 0.9375, 0.5, 0.9375, 0.5, 1.0, 0.5, 0.6875, 1.0, 0.75, 1.0, 0.75, 1.0, 0.6875, 1.0, 0.125, 1.0, 0.1875, 1.0, 0.1875, 1.0, 0.125, 1.0, 0.9375, 1.0, 1.0, 1.0, 1.0, 1.0, 0.9375, 1.0, 0.4375, 0.5, 0.375, 0.5, 0.375, 0.5, 0.4375, 0.5, 0.375, 1.0, 0.4375, 1.0, 0.4375, 1.0, 0.375, 1.0, 0.6875, 0.5, 0.625, 0.5, 0.625, 1.0, 0.6875, 1.0, 0.625, 0.5, 0.5625, 0.5, 0.5625, 1.0, 0.625, 1.0, 0.5625, 0.5, 0.5, 0.5, 0.5, 1.0, 0.5625, 1.0, 0.5, 0.5, 0.4375, 0.5, 0.4375, 1.0, 0.5, 1.0, 0.4375, 0.5, 0.375, 0.5, 0.375, 1.0, 0.4375, 1.0, 0.375, 0.5, 0.3125, 0.5, 0.3125, 1.0, 0.375, 1.0, 0.75, 0.5, 0.6875, 0.5, 0.6875, 1.0, 0.75, 1.0, 0.8125, 0.5, 0.75, 0.5, 0.75, 1.0, 0.8125, 1.0, 0.875, 0.5, 0.8125, 0.5, 0.8125, 1.0, 0.875, 1.0, 0.9375, 0.5, 0.875, 0.5, 0.875, 1.0, 0.9375, 1.0, 1.0, 0.5, 0.9375, 0.5, 0.9375, 1.0, 1.0, 1.0, 0.0625, 0.5, 1.0, 0.5, 0.0, 1.0, 0.0625, 1.0, 0.125, 0.5, 0.0625, 0.5, 0.0625, 1.0, 0.125, 1.0, 0.1875, 0.5, 0.125, 0.5, 0.125, 1.0, 0.1875, 1.0, 0.25, 0.5, 0.1875, 0.5, 0.1875, 1.0, 0.25, 1.0, 0.3125, 0.5, 0.25, 0.5, 0.25, 1.0, 0.3125, 1.0])
me_cube_002.materials.append(mat_claspsocket)
me_cube_002.use_remesh_fix_poles = True
me_cube_002.use_remesh_preserve_attributes = False
me_cube_002.use_mirror_vertex_groups = False
me_cube_002.update()
me_cylinder_001 = bpy.data.meshes.new('Cylinder.001')
me_cylinder_001.from_pydata([(-0.001013, -0.0307, -0.00656), (-0.001013, 0.0307, -0.00656), (0.001417, -0.0307, -0.005821), (0.001417, 0.0307, -0.005821), (0.003379, -0.0307, -0.004207), (0.003379, 0.0307, -0.004207), (0.004574, -0.0307, -0.001966), (0.004574, 0.0307, -0.001966), (0.004821, -0.0307, 0.0005617), (0.004821, 0.0307, 0.0005617), (0.004081, -0.0307, 0.002992), (0.004081, 0.0307, 0.002992), (0.002468, -0.0307, 0.004954), (0.002468, 0.0307, 0.004954), (0.0002271, -0.0307, 0.006149), (0.0002271, 0.0307, 0.006149), (-0.002301, -0.0307, 0.006396), (-0.002301, 0.0307, 0.006396), (-0.004731, -0.0307, 0.005656), (-0.004731, 0.0307, 0.005656), (-0.006693, -0.0307, 0.004043), (-0.006693, 0.0307, 0.004043), (-0.007888, -0.0307, 0.001802), (-0.007888, 0.0307, 0.001802), (-0.008135, -0.0307, -0.000726), (-0.008135, 0.0307, -0.000726), (-0.007396, -0.0307, -0.003156), (-0.007396, 0.0307, -0.003156), (-0.005782, -0.0307, -0.005118), (-0.005782, 0.0307, -0.005118), (-0.003541, -0.0307, -0.006313), (-0.003541, 0.0307, -0.006313), (-0.001013, -0.01256, -0.00656), (0.001417, -0.01256, -0.005821), (0.001417, 0.01256, -0.005821), (-0.001013, 0.01256, -0.00656), (-0.003541, 0.01256, -0.006313), (-0.003541, -0.01256, -0.006313), (0.009916, -0.01256, -0.1165), (0.01235, -0.01256, -0.1158), (0.01235, 0.01256, -0.1158), (0.009916, 0.01256, -0.1165), (0.007388, 0.01256, -0.1163), (0.007388, -0.01256, -0.1163), (0.005079, -6.207e-07, -0.07528), (0.005232, -0.002686, -0.07639), (0.005603, -0.003798, -0.07905), (0.005973, -0.002686, -0.08171), (0.006127, -6.206e-07, -0.08281), (0.005973, 0.002685, -0.08171), (0.005603, 0.003797, -0.07905), (0.005232, 0.002685, -0.07639), (0.0003008, -6.209e-07, -0.0766), (0.0007342, -0.002686, -0.07763), (0.00178, -0.003798, -0.0801), (0.002826, -0.002686, -0.08257), (0.00326, -6.207e-07, -0.0836), (0.002826, 0.002685, -0.08257), (0.00178, 0.003797, -0.0801), (0.0007342, 0.002685, -0.07763), (-0.003973, -6.211e-07, -0.07911), (-0.003289, -0.002686, -0.07999), (-0.001639, -0.003798, -0.08211), (1.167e-05, -0.002686, -0.08423), (0.0006954, -6.208e-07, -0.0851), (1.167e-05, 0.002685, -0.08423), (-0.001639, 0.003797, -0.08211), (-0.003289, 0.002685, -0.07999), (-0.007452, -6.208e-07, -0.08264), (-0.006564, -0.002686, -0.08332), (-0.004422, -0.003798, -0.08493), (-0.002279, -0.002686, -0.08655), (-0.001392, -6.207e-07, -0.08722), (-0.002279, 0.002685, -0.08655), (-0.004422, 0.003797, -0.08493), (-0.006564, 0.002685, -0.08332), (-0.009898, -6.209e-07, -0.08696), (-0.008867, -0.002686, -0.08737), (-0.006379, -0.003798, -0.08838), (-0.00389, -0.002686, -0.08939), (-0.002859, -6.205e-07, -0.08981), (-0.00389, 0.002685, -0.08939), (-0.006379, 0.003797, -0.08838), (-0.008867, 0.002685, -0.08737), (-0.01114, -6.209e-07, -0.09175), (-0.01004, -0.002686, -0.09189), (-0.007376, -0.003798, -0.09222), (-0.004712, -0.002686, -0.09255), (-0.003608, -6.203e-07, -0.09269), (-0.004712, 0.002685, -0.09255), (-0.007376, 0.003797, -0.09222), (-0.01004, 0.002685, -0.09189), (-0.01111, -6.204e-07, -0.09671), (-0.01001, -0.002686, -0.09656), (-0.007347, -0.003798, -0.09619), (-0.004687, -0.002686, -0.09582), (-0.003585, -6.2e-07, -0.09566), (-0.004687, 0.002685, -0.09582), (-0.007347, 0.003797, -0.09619), (-0.01001, 0.002685, -0.09656), (-0.009789, -6.203e-07, -0.1015), (-0.008765, -0.002686, -0.1011), (-0.006292, -0.003798, -0.1), (-0.003819, -0.002686, -0.09896), (-0.002794, -6.2e-07, -0.09853), (-0.003819, 0.002685, -0.09896), (-0.006292, 0.003797, -0.1), (-0.008765, 0.002685, -0.1011), (-0.007279, -6.192e-07, -0.1058), (-0.006401, -0.002686, -0.1051), (-0.004283, -0.003798, -0.1034), (-0.002165, -0.002686, -0.1018), (-0.001288, -6.199e-07, -0.1011), (-0.002165, 0.002685, -0.1018), (-0.004283, 0.003797, -0.1034), (-0.006401, 0.002685, -0.1051), (-0.003748, -6.19e-07, -0.1092), (-0.003077, -0.002686, -0.1084), (-0.001458, -0.003798, -0.1062), (0.0001602, -0.002686, -0.1041), (0.0008307, -6.197e-07, -0.1032), (0.0001602, 0.002685, -0.1041), (-0.001458, 0.003797, -0.1062), (-0.003077, 0.002685, -0.1084), (0.0005635, -6.188e-07, -0.1117), (0.0009814, -0.002686, -0.1107), (0.00199, -0.003798, -0.1082), (0.002999, -0.002686, -0.1057), (0.003417, -6.196e-07, -0.1046), (0.002999, 0.002685, -0.1057), (0.00199, 0.003797, -0.1082), (0.0009814, 0.002685, -0.1107), (0.005361, -6.185e-07, -0.1129), (0.005498, -0.002686, -0.1118), (0.005828, -0.003798, -0.1092), (0.006159, -0.002686, -0.1065), (0.006296, -6.194e-07, -0.1054), (0.006159, 0.002685, -0.1065), (0.005828, 0.003797, -0.1092), (0.005498, 0.002685, -0.1118), (0.01032, -6.183e-07, -0.1129), (0.01016, -0.002686, -0.1118), (0.009793, -0.003798, -0.1091), (0.009423, -0.002686, -0.1065), (0.00927, -6.193e-07, -0.1054), (0.009423, 0.002685, -0.1065), (0.009793, 0.003797, -0.1091), (0.01016, 0.002685, -0.1118)], [], [(2, 0, 32, 33), (2, 3, 5, 4), (4, 5, 7, 6), (6, 7, 9, 8), (8, 9, 11, 10), (10, 11, 13, 12), (12, 13, 15, 14), (14, 15, 17, 16), (16, 17, 19, 18), (18, 19, 21, 20), (20, 21, 23, 22), (22, 23, 25, 24), (24, 25, 27, 26), (26, 27, 29, 28), (3, 1, 31, 29, 27, 25, 23, 21, 19, 17, 15, 13, 11, 9, 7, 5), (28, 29, 31, 30), (0, 30, 37, 32), (0, 2, 4, 6, 8, 10, 12, 14, 16, 18, 20, 22, 24, 26, 28, 30), (34, 33, 39, 40), (32, 37, 43, 38), (31, 1, 35, 36), (3, 2, 33, 34), (1, 3, 34, 35), (30, 31, 36, 37), (38, 41, 40, 39), (43, 42, 41, 38), (35, 34, 40, 41), (36, 35, 41, 42), (37, 36, 42, 43), (33, 32, 38, 39), (44, 52, 53, 45), (45, 53, 54, 46), (46, 54, 55, 47), (47, 55, 56, 48), (48, 56, 57, 49), (49, 57, 58, 50), (50, 58, 59, 51), (51, 59, 52, 44), (52, 60, 61, 53), (53, 61, 62, 54), (54, 62, 63, 55), (55, 63, 64, 56), (56, 64, 65, 57), (57, 65, 66, 58), (58, 66, 67, 59), (59, 67, 60, 52), (60, 68, 69, 61), (61, 69, 70, 62), (62, 70, 71, 63), (63, 71, 72, 64), (64, 72, 73, 65), (65, 73, 74, 66), (66, 74, 75, 67), (67, 75, 68, 60), (68, 76, 77, 69), (69, 77, 78, 70), (70, 78, 79, 71), (71, 79, 80, 72), (72, 80, 81, 73), (73, 81, 82, 74), (74, 82, 83, 75), (75, 83, 76, 68), (76, 84, 85, 77), (77, 85, 86, 78), (78, 86, 87, 79), (79, 87, 88, 80), (80, 88, 89, 81), (81, 89, 90, 82), (82, 90, 91, 83), (83, 91, 84, 76), (84, 92, 93, 85), (85, 93, 94, 86), (86, 94, 95, 87), (87, 95, 96, 88), (88, 96, 97, 89), (89, 97, 98, 90), (90, 98, 99, 91), (91, 99, 92, 84), (92, 100, 101, 93), (93, 101, 102, 94), (94, 102, 103, 95), (95, 103, 104, 96), (96, 104, 105, 97), (97, 105, 106, 98), (98, 106, 107, 99), (99, 107, 100, 92), (100, 108, 109, 101), (101, 109, 110, 102), (102, 110, 111, 103), (103, 111, 112, 104), (104, 112, 113, 105), (105, 113, 114, 106), (106, 114, 115, 107), (107, 115, 108, 100), (108, 116, 117, 109), (109, 117, 118, 110), (110, 118, 119, 111), (111, 119, 120, 112), (112, 120, 121, 113), (113, 121, 122, 114), (114, 122, 123, 115), (115, 123, 116, 108), (116, 124, 125, 117), (117, 125, 126, 118), (118, 126, 127, 119), (119, 127, 128, 120), (120, 128, 129, 121), (121, 129, 130, 122), (122, 130, 131, 123), (123, 131, 124, 116), (124, 132, 133, 125), (125, 133, 134, 126), (126, 134, 135, 127), (127, 135, 136, 128), (128, 136, 137, 129), (129, 137, 138, 130), (130, 138, 139, 131), (131, 139, 132, 124), (132, 140, 141, 133), (133, 141, 142, 134), (134, 142, 143, 135), (135, 143, 144, 136), (136, 144, 145, 137), (137, 145, 146, 138), (138, 146, 147, 139), (139, 147, 140, 132)])
_uv = me_cylinder_001.uv_layers.new(name='UVMap')
_uv.uv.foreach_set('vector', [0.8418, 0.4717, 0.75, 0.49, 0.75, 0.49, 0.8418, 0.4717, 0.9375, 0.5, 0.9375, 1.0, 0.875, 1.0, 0.875, 0.5, 0.875, 0.5, 0.875, 1.0, 0.8125, 1.0, 0.8125, 0.5, 0.8125, 0.5, 0.8125, 1.0, 0.75, 1.0, 0.75, 0.5, 0.75, 0.5, 0.75, 1.0, 0.6875, 1.0, 0.6875, 0.5, 0.6875, 0.5, 0.6875, 1.0, 0.625, 1.0, 0.625, 0.5, 0.625, 0.5, 0.625, 1.0, 0.5625, 1.0, 0.5625, 0.5, 0.5625, 0.5, 0.5625, 1.0, 0.5, 1.0, 0.5, 0.5, 0.5, 0.5, 0.5, 1.0, 0.4375, 1.0, 0.4375, 0.5, 0.4375, 0.5, 0.4375, 1.0, 0.375, 1.0, 0.375, 0.5, 0.375, 0.5, 0.375, 1.0, 0.3125, 1.0, 0.3125, 0.5, 0.3125, 0.5, 0.3125, 1.0, 0.25, 1.0, 0.25, 0.5, 0.25, 0.5, 0.25, 1.0, 0.1875, 1.0, 0.1875, 0.5, 0.1875, 0.5, 0.1875, 1.0, 0.125, 1.0, 0.125, 0.5, 0.3418, 0.4717, 0.25, 0.49, 0.1582, 0.4717, 0.08029, 0.4197, 0.02827, 0.3418, 0.01, 0.25, 0.02827, 0.1582, 0.08029, 0.08029, 0.1582, 0.02827, 0.25, 0.01, 0.3418, 0.02827, 0.4197, 0.08029, 0.4717, 0.1582, 0.49, 0.25, 0.4717, 0.3418, 0.4197, 0.4197, 0.125, 0.5, 0.125, 1.0, 0.0625, 1.0, 0.0625, 0.5, 0.75, 0.49, 0.6582, 0.4717, 0.6582, 0.4717, 0.75, 0.49, 0.75, 0.49, 0.8418, 0.4717, 0.9197, 0.4197, 0.9717, 0.3418, 0.99, 0.25, 0.9717, 0.1582, 0.9197, 0.08029, 0.8418, 0.02827, 0.75, 0.01, 0.6582, 0.02827, 0.5803, 0.08029, 0.5283, 0.1582, 0.51, 0.25, 0.5283, 0.3418, 0.5803, 0.4197, 0.6582, 0.4717, 0.9375, 1.0, 0.9375, 0.5, 0.9375, 0.5, 0.9375, 1.0, 0.75, 0.49, 0.6582, 0.4717, 0.6582, 0.4717, 0.75, 0.49, 0.1582, 0.4717, 0.25, 0.49, 0.25, 0.49, 0.1582, 0.4717, 0.9375, 1.0, 0.9375, 0.5, 0.9375, 0.5, 0.9375, 1.0, 0.25, 0.49, 0.3418, 0.4717, 0.3418, 0.4717, 0.25, 0.49, 0.0625, 0.5, 0.0625, 1.0, 0.0625, 1.0, 0.0625, 0.5, 1.0, 0.5, 1.0, 1.0, 0.9375, 1.0, 0.9375, 0.5, 0.0625, 0.5, 0.0625, 1.0, 0.0, 1.0, 0.0, 0.5, 0.25, 0.49, 0.3418, 0.4717, 0.3418, 0.4717, 0.25, 0.49, 0.1582, 0.4717, 0.25, 0.49, 0.25, 0.49, 0.1582, 0.4717, 0.0625, 0.5, 0.0625, 1.0, 0.0625, 1.0, 0.0625, 0.5, 0.8418, 0.4717, 0.75, 0.49, 0.75, 0.49, 0.8418, 0.4717, 0.8333, 0.5, 0.875, 0.5, 0.875, 0.625, 0.8333, 0.625, 0.8333, 0.625, 0.875, 0.625, 0.875, 0.75, 0.8333, 0.75, 0.8333, 0.75, 0.875, 0.75, 0.875, 0.875, 0.8333, 0.875, 0.8333, 0.875, 0.875, 0.875, 0.875, 1.0, 0.8333, 1.0, 0.8333, 0.0, 0.875, 0.0, 0.875, 0.125, 0.8333, 0.125, 0.8333, 0.125, 0.875, 0.125, 0.875, 0.25, 0.8333, 0.25, 0.8333, 0.25, 0.875, 0.25, 0.875, 0.375, 0.8333, 0.375, 0.8333, 0.375, 0.875, 0.375, 0.875, 0.5, 0.8333, 0.5, 0.875, 0.5, 0.9167, 0.5, 0.9167, 0.625, 0.875, 0.625, 0.875, 0.625, 0.9167, 0.625, 0.9167, 0.75, 0.875, 0.75, 0.875, 0.75, 0.9167, 0.75, 0.9167, 0.875, 0.875, 0.875, 0.875, 0.875, 0.9167, 0.875, 0.9167, 1.0, 0.875, 1.0, 0.875, 0.0, 0.9167, 0.0, 0.9167, 0.125, 0.875, 0.125, 0.875, 0.125, 0.9167, 0.125, 0.9167, 0.25, 0.875, 0.25, 0.875, 0.25, 0.9167, 0.25, 0.9167, 0.375, 0.875, 0.375, 0.875, 0.375, 0.9167, 0.375, 0.9167, 0.5, 0.875, 0.5, 0.9167, 0.5, 0.9583, 0.5, 0.9583, 0.625, 0.9167, 0.625, 0.9167, 0.625, 0.9583, 0.625, 0.9583, 0.75, 0.9167, 0.75, 0.9167, 0.75, 0.9583, 0.75, 0.9583, 0.875, 0.9167, 0.875, 0.9167, 0.875, 0.9583, 0.875, 0.9583, 1.0, 0.9167, 1.0, 0.9167, 0.0, 0.9583, 0.0, 0.9583, 0.125, 0.9167, 0.125, 0.9167, 0.125, 0.9583, 0.125, 0.9583, 0.25, 0.9167, 0.25, 0.9167, 0.25, 0.9583, 0.25, 0.9583, 0.375, 0.9167, 0.375, 0.9167, 0.375, 0.9583, 0.375, 0.9583, 0.5, 0.9167, 0.5, 0.9583, 0.5, 1.0, 0.5, 1.0, 0.625, 0.9583, 0.625, 0.9583, 0.625, 1.0, 0.625, 1.0, 0.75, 0.9583, 0.75, 0.9583, 0.75, 1.0, 0.75, 1.0, 0.875, 0.9583, 0.875, 0.9583, 0.875, 1.0, 0.875, 1.0, 1.0, 0.9583, 1.0, 0.9583, 0.0, 1.0, 0.0, 1.0, 0.125, 0.9583, 0.125, 0.9583, 0.125, 1.0, 0.125, 1.0, 0.25, 0.9583, 0.25, 0.9583, 0.25, 1.0, 0.25, 1.0, 0.375, 0.9583, 0.375, 0.9583, 0.375, 1.0, 0.375, 1.0, 0.5, 0.9583, 0.5, -4.441e-16, 0.5, 0.04167, 0.5, 0.04167, 0.625, -4.441e-16, 0.625, -4.441e-16, 0.625, 0.04167, 0.625, 0.04167, 0.75, -4.441e-16, 0.75, -4.441e-16, 0.75, 0.04167, 0.75, 0.04167, 0.875, -4.441e-16, 0.875, -4.441e-16, 0.875, 0.04167, 0.875, 0.04167, 1.0, -4.441e-16, 1.0, -4.441e-16, 0.0, 0.04167, 0.0, 0.04167, 0.125, -4.441e-16, 0.125, -4.441e-16, 0.125, 0.04167, 0.125, 0.04167, 0.25, -4.441e-16, 0.25, -4.441e-16, 0.25, 0.04167, 0.25, 0.04167, 0.375, -4.441e-16, 0.375, -4.441e-16, 0.375, 0.04167, 0.375, 0.04167, 0.5, -4.441e-16, 0.5, 0.04167, 0.5, 0.08333, 0.5, 0.08333, 0.625, 0.04167, 0.625, 0.04167, 0.625, 0.08333, 0.625, 0.08333, 0.75, 0.04167, 0.75, 0.04167, 0.75, 0.08333, 0.75, 0.08333, 0.875, 0.04167, 0.875, 0.04167, 0.875, 0.08333, 0.875, 0.08333, 1.0, 0.04167, 1.0, 0.04167, 0.0, 0.08333, 0.0, 0.08333, 0.125, 0.04167, 0.125, 0.04167, 0.125, 0.08333, 0.125, 0.08333, 0.25, 0.04167, 0.25, 0.04167, 0.25, 0.08333, 0.25, 0.08333, 0.375, 0.04167, 0.375, 0.04167, 0.375, 0.08333, 0.375, 0.08333, 0.5, 0.04167, 0.5, 0.08333, 0.5, 0.125, 0.5, 0.125, 0.625, 0.08333, 0.625, 0.08333, 0.625, 0.125, 0.625, 0.125, 0.75, 0.08333, 0.75, 0.08333, 0.75, 0.125, 0.75, 0.125, 0.875, 0.08333, 0.875, 0.08333, 0.875, 0.125, 0.875, 0.125, 1.0, 0.08333, 1.0, 0.08333, 0.0, 0.125, 0.0, 0.125, 0.125, 0.08333, 0.125, 0.08333, 0.125, 0.125, 0.125, 0.125, 0.25, 0.08333, 0.25, 0.08333, 0.25, 0.125, 0.25, 0.125, 0.375, 0.08333, 0.375, 0.08333, 0.375, 0.125, 0.375, 0.125, 0.5, 0.08333, 0.5, 0.125, 0.5, 0.1667, 0.5, 0.1667, 0.625, 0.125, 0.625, 0.125, 0.625, 0.1667, 0.625, 0.1667, 0.75, 0.125, 0.75, 0.125, 0.75, 0.1667, 0.75, 0.1667, 0.875, 0.125, 0.875, 0.125, 0.875, 0.1667, 0.875, 0.1667, 1.0, 0.125, 1.0, 0.125, 0.0, 0.1667, 0.0, 0.1667, 0.125, 0.125, 0.125, 0.125, 0.125, 0.1667, 0.125, 0.1667, 0.25, 0.125, 0.25, 0.125, 0.25, 0.1667, 0.25, 0.1667, 0.375, 0.125, 0.375, 0.125, 0.375, 0.1667, 0.375, 0.1667, 0.5, 0.125, 0.5, 0.1667, 0.5, 0.2083, 0.5, 0.2083, 0.625, 0.1667, 0.625, 0.1667, 0.625, 0.2083, 0.625, 0.2083, 0.75, 0.1667, 0.75, 0.1667, 0.75, 0.2083, 0.75, 0.2083, 0.875, 0.1667, 0.875, 0.1667, 0.875, 0.2083, 0.875, 0.2083, 1.0, 0.1667, 1.0, 0.1667, 0.0, 0.2083, 0.0, 0.2083, 0.125, 0.1667, 0.125, 0.1667, 0.125, 0.2083, 0.125, 0.2083, 0.25, 0.1667, 0.25, 0.1667, 0.25, 0.2083, 0.25, 0.2083, 0.375, 0.1667, 0.375, 0.1667, 0.375, 0.2083, 0.375, 0.2083, 0.5, 0.1667, 0.5, 0.2083, 0.5, 0.25, 0.5, 0.25, 0.625, 0.2083, 0.625, 0.2083, 0.625, 0.25, 0.625, 0.25, 0.75, 0.2083, 0.75, 0.2083, 0.75, 0.25, 0.75, 0.25, 0.875, 0.2083, 0.875, 0.2083, 0.875, 0.25, 0.875, 0.25, 1.0, 0.2083, 1.0, 0.2083, 0.0, 0.25, 0.0, 0.25, 0.125, 0.2083, 0.125, 0.2083, 0.125, 0.25, 0.125, 0.25, 0.25, 0.2083, 0.25, 0.2083, 0.25, 0.25, 0.25, 0.25, 0.375, 0.2083, 0.375, 0.2083, 0.375, 0.25, 0.375, 0.25, 0.5, 0.2083, 0.5, 0.25, 0.5, 0.2917, 0.5, 0.2917, 0.625, 0.25, 0.625, 0.25, 0.625, 0.2917, 0.625, 0.2917, 0.75, 0.25, 0.75, 0.25, 0.75, 0.2917, 0.75, 0.2917, 0.875, 0.25, 0.875, 0.25, 0.875, 0.2917, 0.875, 0.2917, 1.0, 0.25, 1.0, 0.25, 0.0, 0.2917, 0.0, 0.2917, 0.125, 0.25, 0.125, 0.25, 0.125, 0.2917, 0.125, 0.2917, 0.25, 0.25, 0.25, 0.25, 0.25, 0.2917, 0.25, 0.2917, 0.375, 0.25, 0.375, 0.25, 0.375, 0.2917, 0.375, 0.2917, 0.5, 0.25, 0.5, 0.2917, 0.5, 0.3333, 0.5, 0.3333, 0.625, 0.2917, 0.625, 0.2917, 0.625, 0.3333, 0.625, 0.3333, 0.75, 0.2917, 0.75, 0.2917, 0.75, 0.3333, 0.75, 0.3333, 0.875, 0.2917, 0.875, 0.2917, 0.875, 0.3333, 0.875, 0.3333, 1.0, 0.2917, 1.0, 0.2917, 0.0, 0.3333, 0.0, 0.3333, 0.125, 0.2917, 0.125, 0.2917, 0.125, 0.3333, 0.125, 0.3333, 0.25, 0.2917, 0.25, 0.2917, 0.25, 0.3333, 0.25, 0.3333, 0.375, 0.2917, 0.375, 0.2917, 0.375, 0.3333, 0.375, 0.3333, 0.5, 0.2917, 0.5])
me_cylinder_001.materials.append(mat_claspsocket)
me_cylinder_001.use_remesh_fix_poles = True
me_cylinder_001.use_remesh_preserve_attributes = False
me_cylinder_001.use_mirror_vertex_groups = False
me_cylinder_001.update()
me_cube_007 = bpy.data.meshes.new('Cube.007')
me_cube_007.from_pydata([(0.9476, -0.1799, -0.1051), (0.9476, -0.1799, -0.05532), (0.9476, -0.2279, -0.1051), (0.9476, -0.2279, -0.05532), (0.9363, -0.1755, -0.1097), (0.9363, -0.1755, -0.0507), (0.9363, -0.2324, -0.1097), (0.9363, -0.2324, -0.0507), (0.9476, -0.2065, -0.1051), (0.9476, -0.2016, -0.1051), (0.9476, -0.1799, -0.09686), (0.9476, -0.1799, -0.06409), (0.9476, -0.2016, -0.05532), (0.9476, -0.2065, -0.05532), (0.9476, -0.2279, -0.06409), (0.9476, -0.2279, -0.09686), (0.9476, -0.199, -0.09966), (0.9476, -0.2088, -0.09966), (0.9476, -0.199, -0.06129), (0.9476, -0.2088, -0.06129), (0.9357, -0.199, -0.09483), (0.9357, -0.2088, -0.09483), (0.9357, -0.199, -0.06612), (0.9357, -0.2088, -0.06612)], [], [(19, 13, 3, 14), (2, 15, 14, 3, 7, 6), (4, 5, 1, 11, 10, 0), (2, 6, 4, 0, 9, 8), (7, 3, 13, 12, 1, 5), (8, 17, 15, 2), (17, 19, 14, 15), (0, 10, 16, 9), (9, 16, 17, 8), (10, 11, 18, 16), (19, 17, 21, 23), (11, 1, 12, 18), (18, 12, 13, 19), (20, 22, 23, 21), (18, 19, 23, 22), (16, 18, 22, 20), (17, 16, 20, 21)])
_uv = me_cube_007.uv_layers.new(name='UVMap')
_uv.uv.foreach_set('vector', [0.5417, 0.1667, 0.625, 0.1667, 0.625, 0.25, 0.5417, 0.25, 0.375, 0.25, 0.4583, 0.25, 0.5417, 0.25, 0.625, 0.25, 0.625, 0.5, 0.375, 0.5, 0.375, 0.75, 0.625, 0.75, 0.625, 1.0, 0.5417, 1.0, 0.4583, 1.0, 0.375, 1.0, 0.125, 0.5, 0.375, 0.5, 0.375, 0.75, 0.125, 0.75, 0.125, 0.6667, 0.125, 0.5833, 0.625, 0.5, 0.875, 0.5, 0.875, 0.5833, 0.875, 0.6667, 0.875, 0.75, 0.625, 0.75, 0.375, 0.1667, 0.4583, 0.1667, 0.4583, 0.25, 0.375, 0.25, 0.4583, 0.1667, 0.5417, 0.1667, 0.5417, 0.25, 0.4583, 0.25, 0.375, 0.0, 0.4583, 0.0, 0.4583, 0.08333, 0.375, 0.08333, 0.375, 0.08333, 0.4583, 0.08333, 0.4583, 0.1667, 0.375, 0.1667, 0.4583, 0.0, 0.5417, 0.0, 0.5417, 0.08333, 0.4583, 0.08333, 0.5417, 0.1667, 0.4583, 0.1667, 0.4583, 0.1667, 0.5417, 0.1667, 0.5417, 0.0, 0.625, 0.0, 0.625, 0.08333, 0.5417, 0.08333, 0.5417, 0.08333, 0.625, 0.08333, 0.625, 0.1667, 0.5417, 0.1667, 0.4583, 0.08333, 0.5417, 0.08333, 0.5417, 0.1667, 0.4583, 0.1667, 0.5417, 0.08333, 0.5417, 0.1667, 0.5417, 0.1667, 0.5417, 0.08333, 0.4583, 0.08333, 0.5417, 0.08333, 0.5417, 0.08333, 0.4583, 0.08333, 0.4583, 0.1667, 0.4583, 0.08333, 0.4583, 0.08333, 0.4583, 0.1667])
me_cube_007.materials.append(mat_claspsocket)
me_cube_007.use_remesh_fix_poles = True
me_cube_007.use_remesh_preserve_attributes = False
me_cube_007.use_mirror_vertex_groups = False
me_cube_007.update()
me_cube_008 = bpy.data.meshes.new('Cube.008')
me_cube_008.from_pydata([(0.002824, -0.03869, -0.03922), (-0.01637, -0.03869, 0.03575), (0.002824, 0.03869, -0.03922), (-0.01637, 0.03869, 0.03575), (0.01377, -0.0282, -0.02558), (-0.0002208, -0.0282, 0.02905), (0.01377, 0.0282, -0.02558), (-0.0002208, 0.0282, 0.02905), (0.01747, -0.01473, -0.003071), (0.01747, -0.02481, -0.003071), (0.02044, -0.01473, -0.003662), (0.02044, -0.02481, -0.003662), (0.02295, -0.01473, -0.005344), (0.02295, -0.02481, -0.005344), (0.02464, -0.01473, -0.007862), (0.02464, -0.02481, -0.007862), (0.02523, -0.01473, -0.01083), (0.02523, -0.02481, -0.01083), (0.02464, -0.01473, -0.0138), (0.02464, -0.02481, -0.0138), (0.02295, -0.01473, -0.01632), (0.02295, -0.02481, -0.01632), (0.02044, -0.01473, -0.018), (0.02044, -0.02481, -0.018), (0.01747, -0.01473, -0.01859), (0.01747, -0.02481, -0.01859), (0.0145, -0.01473, -0.018), (0.0145, -0.02481, -0.018), (0.01198, -0.01473, -0.01632), (0.01198, -0.02481, -0.01632), (0.0103, -0.01473, -0.0138), (0.0103, -0.02481, -0.0138), (0.009704, -0.01473, -0.01083), (0.009704, -0.02481, -0.01083), (0.0103, -0.01473, -0.007862), (0.0103, -0.02481, -0.007862), (0.01198, -0.01473, -0.005344), (0.01198, -0.02481, -0.005344), (0.0145, -0.01473, -0.003662), (0.0145, -0.02481, -0.003662), (0.01747, -0.01457, -0.003982), (0.01747, -0.02496, -0.003982), (0.02009, -0.01457, -0.004503), (0.02009, -0.02496, -0.004503), (0.02231, -0.01457, -0.005988), (0.02231, -0.02496, -0.005988), (0.02379, -0.01457, -0.008211), (0.02379, -0.02496, -0.008211), (0.02432, -0.01457, -0.01083), (0.02432, -0.02496, -0.01083), (0.02379, -0.01457, -0.01345), (0.02379, -0.02496, -0.01345), (0.02231, -0.01457, -0.01568), (0.02231, -0.02496, -0.01568), (0.02009, -0.01457, -0.01716), (0.02009, -0.02496, -0.01716), (0.01747, -0.01457, -0.01768), (0.01747, -0.02496, -0.01768), (0.01484, -0.01457, -0.01716), (0.01484, -0.02496, -0.01716), (0.01262, -0.01457, -0.01568), (0.01262, -0.02496, -0.01568), (0.01114, -0.01457, -0.01345), (0.01114, -0.02496, -0.01345), (0.01062, -0.01457, -0.01083), (0.01062, -0.02496, -0.01083), (0.01114, -0.01457, -0.008211), (0.01114, -0.02496, -0.008211), (0.01262, -0.01457, -0.005988), (0.01262, -0.02496, -0.005988), (0.01484, -0.01457, -0.004503), (0.01484, -0.02496, -0.004503), (0.01747, 0.02542, -0.003071), (0.01747, 0.01534, -0.003071), (0.02044, 0.02542, -0.003662), (0.02044, 0.01534, -0.003662), (0.02295, 0.02542, -0.005344), (0.02295, 0.01534, -0.005344), (0.02464, 0.02542, -0.007862), (0.02464, 0.01534, -0.007862), (0.02523, 0.02542, -0.01083), (0.02523, 0.01534, -0.01083), (0.02464, 0.02542, -0.0138), (0.02464, 0.01534, -0.0138), (0.02295, 0.02542, -0.01632), (0.02295, 0.01534, -0.01632), (0.02044, 0.02542, -0.018), (0.02044, 0.01534, -0.018), (0.01747, 0.02542, -0.01859), (0.01747, 0.01534, -0.01859), (0.0145, 0.02542, -0.018), (0.0145, 0.01534, -0.018), (0.01198, 0.02542, -0.01632), (0.01198, 0.01534, -0.01632), (0.0103, 0.02542, -0.0138), (0.0103, 0.01534, -0.0138), (0.009704, 0.02542, -0.01083), (0.009704, 0.01534, -0.01083), (0.0103, 0.02542, -0.007862), (0.0103, 0.01534, -0.007862), (0.01198, 0.02542, -0.005344), (0.01198, 0.01534, -0.005344), (0.0145, 0.02542, -0.003662), (0.0145, 0.01534, -0.003662), (0.01747, 0.02558, -0.003982), (0.01747, 0.01519, -0.003982), (0.02009, 0.02558, -0.004503), (0.02009, 0.01519, -0.004503), (0.02231, 0.02558, -0.005988), (0.02231, 0.01519, -0.005988), (0.02379, 0.02558, -0.008211), (0.02379, 0.01519, -0.008211), (0.02432, 0.02558, -0.01083), (0.02432, 0.01519, -0.01083), (0.02379, 0.02558, -0.01345), (0.02379, 0.01519, -0.01345), (0.02231, 0.02558, -0.01568), (0.02231, 0.01519, -0.01568), (0.02009, 0.02558, -0.01716), (0.02009, 0.01519, -0.01716), (0.01747, 0.02558, -0.01768), (0.01747, 0.01519, -0.01768), (0.01484, 0.02558, -0.01716), (0.01484, 0.01519, -0.01716), (0.01262, 0.02558, -0.01568), (0.01262, 0.01519, -0.01568), (0.01114, 0.02558, -0.01345), (0.01114, 0.01519, -0.01345), (0.01062, 0.02558, -0.01083), (0.01062, 0.01519, -0.01083), (0.01114, 0.02558, -0.008211), (0.01114, 0.01519, -0.008211), (0.01262, 0.02558, -0.005988), (0.01262, 0.01519, -0.005988), (0.01484, 0.02558, -0.004503), (0.01484, 0.01519, -0.004503)], [], [(2, 3, 7, 6), (6, 7, 5, 4), (4, 5, 1, 0), (2, 6, 4, 0), (7, 3, 1, 5), (8, 9, 11, 10), (10, 11, 13, 12), (12, 13, 15, 14), (14, 15, 17, 16), (16, 17, 19, 18), (18, 19, 21, 20), (20, 21, 23, 22), (22, 23, 25, 24), (24, 25, 27, 26), (26, 27, 29, 28), (28, 29, 31, 30), (30, 31, 33, 32), (32, 33, 35, 34), (34, 35, 37, 36), (36, 37, 39, 38), (38, 39, 9, 8), (18, 20, 52, 50), (36, 38, 70, 68), (21, 19, 51, 53), (39, 37, 69, 71), (10, 12, 44, 42), (28, 30, 62, 60), (13, 11, 43, 45), (31, 29, 61, 63), (20, 22, 54, 52), (38, 8, 40, 70), (23, 21, 53, 55), (9, 39, 71, 41), (12, 14, 46, 44), (30, 32, 64, 62), (15, 13, 45, 47), (33, 31, 63, 65), (22, 24, 56, 54), (25, 23, 55, 57), (14, 16, 48, 46), (32, 34, 66, 64), (17, 15, 47, 49), (35, 33, 65, 67), (24, 26, 58, 56), (27, 25, 57, 59), (16, 18, 50, 48), (34, 36, 68, 66), (8, 10, 42, 40), (19, 17, 49, 51), (37, 35, 67, 69), (11, 9, 41, 43), (26, 28, 60, 58), (29, 27, 59, 61), (50, 52, 53, 51), (52, 54, 55, 53), (54, 56, 57, 55), (56, 58, 59, 57), (58, 60, 61, 59), (60, 62, 63, 61), (48, 50, 51, 49), (46, 48, 49, 47), (44, 46, 47, 45), (42, 44, 45, 43), (40, 42, 43, 41), (70, 40, 41, 71), (68, 70, 71, 69), (66, 68, 69, 67), (64, 66, 67, 65), (62, 64, 65, 63), (72, 73, 75, 74), (74, 75, 77, 76), (76, 77, 79, 78), (78, 79, 81, 80), (80, 81, 83, 82), (82, 83, 85, 84), (84, 85, 87, 86), (86, 87, 89, 88), (88, 89, 91, 90), (90, 91, 93, 92), (92, 93, 95, 94), (94, 95, 97, 96), (96, 97, 99, 98), (98, 99, 101, 100), (100, 101, 103, 102), (102, 103, 73, 72), (82, 84, 116, 114), (100, 102, 134, 132), (85, 83, 115, 117), (103, 101, 133, 135), (74, 76, 108, 106), (92, 94, 126, 124), (77, 75, 107, 109), (95, 93, 125, 127), (84, 86, 118, 116), (102, 72, 104, 134), (87, 85, 117, 119), (73, 103, 135, 105), (76, 78, 110, 108), (94, 96, 128, 126), (79, 77, 109, 111), (97, 95, 127, 129), (86, 88, 120, 118), (89, 87, 119, 121), (78, 80, 112, 110), (96, 98, 130, 128), (81, 79, 111, 113), (99, 97, 129, 131), (88, 90, 122, 120), (91, 89, 121, 123), (80, 82, 114, 112), (98, 100, 132, 130), (72, 74, 106, 104), (83, 81, 113, 115), (101, 99, 131, 133), (75, 73, 105, 107), (90, 92, 124, 122), (93, 91, 123, 125), (114, 116, 117, 115), (116, 118, 119, 117), (118, 120, 121, 119), (120, 122, 123, 121), (122, 124, 125, 123), (124, 126, 127, 125), (112, 114, 115, 113), (110, 112, 113, 111), (108, 110, 111, 109), (106, 108, 109, 107), (104, 106, 107, 105), (134, 104, 105, 135), (132, 134, 135, 133), (130, 132, 133, 131), (128, 130, 131, 129), (126, 128, 129, 127)])
_uv = me_cube_008.uv_layers.new(name='UVMap')
_uv.uv.foreach_set('vector', [0.375, 0.25, 0.625, 0.25, 0.625, 0.5, 0.375, 0.5, 0.375, 0.5, 0.625, 0.5, 0.625, 0.75, 0.375, 0.75, 0.375, 0.75, 0.625, 0.75, 0.625, 1.0, 0.375, 1.0, 0.125, 0.5, 0.375, 0.5, 0.375, 0.75, 0.125, 0.75, 0.625, 0.5, 0.875, 0.5, 0.875, 0.75, 0.625, 0.75, 1.0, 0.5, 1.0, 1.0, 0.9375, 1.0, 0.9375, 0.5, 0.9375, 0.5, 0.9375, 1.0, 0.875, 1.0, 0.875, 0.5, 0.875, 0.5, 0.875, 1.0, 0.8125, 1.0, 0.8125, 0.5, 0.8125, 0.5, 0.8125, 1.0, 0.75, 1.0, 0.75, 0.5, 0.75, 0.5, 0.75, 1.0, 0.6875, 1.0, 0.6875, 0.5, 0.6875, 0.5, 0.6875, 1.0, 0.625, 1.0, 0.625, 0.5, 0.625, 0.5, 0.625, 1.0, 0.5625, 1.0, 0.5625, 0.5, 0.5625, 0.5, 0.5625, 1.0, 0.5, 1.0, 0.5, 0.5, 0.5, 0.5, 0.5, 1.0, 0.4375, 1.0, 0.4375, 0.5, 0.4375, 0.5, 0.4375, 1.0, 0.375, 1.0, 0.375, 0.5, 0.375, 0.5, 0.375, 1.0, 0.3125, 1.0, 0.3125, 0.5, 0.3125, 0.5, 0.3125, 1.0, 0.25, 1.0, 0.25, 0.5, 0.25, 0.5, 0.25, 1.0, 0.1875, 1.0, 0.1875, 0.5, 0.1875, 0.5, 0.1875, 1.0, 0.125, 1.0, 0.125, 0.5, 0.125, 0.5, 0.125, 1.0, 0.0625, 1.0, 0.0625, 0.5, 0.0625, 0.5, 0.0625, 1.0, 0.0, 1.0, 0.0, 0.5, 0.6875, 0.5, 0.625, 0.5, 0.625, 0.5, 0.6875, 0.5, 0.125, 0.5, 0.0625, 0.5, 0.0625, 0.5, 0.125, 0.5, 0.625, 1.0, 0.6875, 1.0, 0.6875, 1.0, 0.625, 1.0, 0.0625, 1.0, 0.125, 1.0, 0.125, 1.0, 0.0625, 1.0, 0.9375, 0.5, 0.875, 0.5, 0.875, 0.5, 0.9375, 0.5, 0.375, 0.5, 0.3125, 0.5, 0.3125, 0.5, 0.375, 0.5, 0.875, 1.0, 0.9375, 1.0, 0.9375, 1.0, 0.875, 1.0, 0.3125, 1.0, 0.375, 1.0, 0.375, 1.0, 0.3125, 1.0, 0.625, 0.5, 0.5625, 0.5, 0.5625, 0.5, 0.625, 0.5, 0.0625, 0.5, 0.0, 0.5, 0.0, 0.5, 0.0625, 0.5, 0.5625, 1.0, 0.625, 1.0, 0.625, 1.0, 0.5625, 1.0, 0.0, 1.0, 0.0625, 1.0, 0.0625, 1.0, 0.0, 1.0, 0.875, 0.5, 0.8125, 0.5, 0.8125, 0.5, 0.875, 0.5, 0.3125, 0.5, 0.25, 0.5, 0.25, 0.5, 0.3125, 0.5, 0.8125, 1.0, 0.875, 1.0, 0.875, 1.0, 0.8125, 1.0, 0.25, 1.0, 0.3125, 1.0, 0.3125, 1.0, 0.25, 1.0, 0.5625, 0.5, 0.5, 0.5, 0.5, 0.5, 0.5625, 0.5, 0.5, 1.0, 0.5625, 1.0, 0.5625, 1.0, 0.5, 1.0, 0.8125, 0.5, 0.75, 0.5, 0.75, 0.5, 0.8125, 0.5, 0.25, 0.5, 0.1875, 0.5, 0.1875, 0.5, 0.25, 0.5, 0.75, 1.0, 0.8125, 1.0, 0.8125, 1.0, 0.75, 1.0, 0.1875, 1.0, 0.25, 1.0, 0.25, 1.0, 0.1875, 1.0, 0.5, 0.5, 0.4375, 0.5, 0.4375, 0.5, 0.5, 0.5, 0.4375, 1.0, 0.5, 1.0, 0.5, 1.0, 0.4375, 1.0, 0.75, 0.5, 0.6875, 0.5, 0.6875, 0.5, 0.75, 0.5, 0.1875, 0.5, 0.125, 0.5, 0.125, 0.5, 0.1875, 0.5, 1.0, 0.5, 0.9375, 0.5, 0.9375, 0.5, 1.0, 0.5, 0.6875, 1.0, 0.75, 1.0, 0.75, 1.0, 0.6875, 1.0, 0.125, 1.0, 0.1875, 1.0, 0.1875, 1.0, 0.125, 1.0, 0.9375, 1.0, 1.0, 1.0, 1.0, 1.0, 0.9375, 1.0, 0.4375, 0.5, 0.375, 0.5, 0.375, 0.5, 0.4375, 0.5, 0.375, 1.0, 0.4375, 1.0, 0.4375, 1.0, 0.375, 1.0, 0.6875, 0.5, 0.625, 0.5, 0.625, 1.0, 0.6875, 1.0, 0.625, 0.5, 0.5625, 0.5, 0.5625, 1.0, 0.625, 1.0, 0.5625, 0.5, 0.5, 0.5, 0.5, 1.0, 0.5625, 1.0, 0.5, 0.5, 0.4375, 0.5, 0.4375, 1.0, 0.5, 1.0, 0.4375, 0.5, 0.375, 0.5, 0.375, 1.0, 0.4375, 1.0, 0.375, 0.5, 0.3125, 0.5, 0.3125, 1.0, 0.375, 1.0, 0.75, 0.5, 0.6875, 0.5, 0.6875, 1.0, 0.75, 1.0, 0.8125, 0.5, 0.75, 0.5, 0.75, 1.0, 0.8125, 1.0, 0.875, 0.5, 0.8125, 0.5, 0.8125, 1.0, 0.875, 1.0, 0.9375, 0.5, 0.875, 0.5, 0.875, 1.0, 0.9375, 1.0, 1.0, 0.5, 0.9375, 0.5, 0.9375, 1.0, 1.0, 1.0, 0.0625, 0.5, 1.0, 0.5, 0.0, 1.0, 0.0625, 1.0, 0.125, 0.5, 0.0625, 0.5, 0.0625, 1.0, 0.125, 1.0, 0.1875, 0.5, 0.125, 0.5, 0.125, 1.0, 0.1875, 1.0, 0.25, 0.5, 0.1875, 0.5, 0.1875, 1.0, 0.25, 1.0, 0.3125, 0.5, 0.25, 0.5, 0.25, 1.0, 0.3125, 1.0, 1.0, 0.5, 1.0, 1.0, 0.9375, 1.0, 0.9375, 0.5, 0.9375, 0.5, 0.9375, 1.0, 0.875, 1.0, 0.875, 0.5, 0.875, 0.5, 0.875, 1.0, 0.8125, 1.0, 0.8125, 0.5, 0.8125, 0.5, 0.8125, 1.0, 0.75, 1.0, 0.75, 0.5, 0.75, 0.5, 0.75, 1.0, 0.6875, 1.0, 0.6875, 0.5, 0.6875, 0.5, 0.6875, 1.0, 0.625, 1.0, 0.625, 0.5, 0.625, 0.5, 0.625, 1.0, 0.5625, 1.0, 0.5625, 0.5, 0.5625, 0.5, 0.5625, 1.0, 0.5, 1.0, 0.5, 0.5, 0.5, 0.5, 0.5, 1.0, 0.4375, 1.0, 0.4375, 0.5, 0.4375, 0.5, 0.4375, 1.0, 0.375, 1.0, 0.375, 0.5, 0.375, 0.5, 0.375, 1.0, 0.3125, 1.0, 0.3125, 0.5, 0.3125, 0.5, 0.3125, 1.0, 0.25, 1.0, 0.25, 0.5, 0.25, 0.5, 0.25, 1.0, 0.1875, 1.0, 0.1875, 0.5, 0.1875, 0.5, 0.1875, 1.0, 0.125, 1.0, 0.125, 0.5, 0.125, 0.5, 0.125, 1.0, 0.0625, 1.0, 0.0625, 0.5, 0.0625, 0.5, 0.0625, 1.0, 0.0, 1.0, 0.0, 0.5, 0.6875, 0.5, 0.625, 0.5, 0.625, 0.5, 0.6875, 0.5, 0.125, 0.5, 0.0625, 0.5, 0.0625, 0.5, 0.125, 0.5, 0.625, 1.0, 0.6875, 1.0, 0.6875, 1.0, 0.625, 1.0, 0.0625, 1.0, 0.125, 1.0, 0.125, 1.0, 0.0625, 1.0, 0.9375, 0.5, 0.875, 0.5, 0.875, 0.5, 0.9375, 0.5, 0.375, 0.5, 0.3125, 0.5, 0.3125, 0.5, 0.375, 0.5, 0.875, 1.0, 0.9375, 1.0, 0.9375, 1.0, 0.875, 1.0, 0.3125, 1.0, 0.375, 1.0, 0.375, 1.0, 0.3125, 1.0, 0.625, 0.5, 0.5625, 0.5, 0.5625, 0.5, 0.625, 0.5, 0.0625, 0.5, 0.0, 0.5, 0.0, 0.5, 0.0625, 0.5, 0.5625, 1.0, 0.625, 1.0, 0.625, 1.0, 0.5625, 1.0, 0.0, 1.0, 0.0625, 1.0, 0.0625, 1.0, 0.0, 1.0, 0.875, 0.5, 0.8125, 0.5, 0.8125, 0.5, 0.875, 0.5, 0.3125, 0.5, 0.25, 0.5, 0.25, 0.5, 0.3125, 0.5, 0.8125, 1.0, 0.875, 1.0, 0.875, 1.0, 0.8125, 1.0, 0.25, 1.0, 0.3125, 1.0, 0.3125, 1.0, 0.25, 1.0, 0.5625, 0.5, 0.5, 0.5, 0.5, 0.5, 0.5625, 0.5, 0.5, 1.0, 0.5625, 1.0, 0.5625, 1.0, 0.5, 1.0, 0.8125, 0.5, 0.75, 0.5, 0.75, 0.5, 0.8125, 0.5, 0.25, 0.5, 0.1875, 0.5, 0.1875, 0.5, 0.25, 0.5, 0.75, 1.0, 0.8125, 1.0, 0.8125, 1.0, 0.75, 1.0, 0.1875, 1.0, 0.25, 1.0, 0.25, 1.0, 0.1875, 1.0, 0.5, 0.5, 0.4375, 0.5, 0.4375, 0.5, 0.5, 0.5, 0.4375, 1.0, 0.5, 1.0, 0.5, 1.0, 0.4375, 1.0, 0.75, 0.5, 0.6875, 0.5, 0.6875, 0.5, 0.75, 0.5, 0.1875, 0.5, 0.125, 0.5, 0.125, 0.5, 0.1875, 0.5, 1.0, 0.5, 0.9375, 0.5, 0.9375, 0.5, 1.0, 0.5, 0.6875, 1.0, 0.75, 1.0, 0.75, 1.0, 0.6875, 1.0, 0.125, 1.0, 0.1875, 1.0, 0.1875, 1.0, 0.125, 1.0, 0.9375, 1.0, 1.0, 1.0, 1.0, 1.0, 0.9375, 1.0, 0.4375, 0.5, 0.375, 0.5, 0.375, 0.5, 0.4375, 0.5, 0.375, 1.0, 0.4375, 1.0, 0.4375, 1.0, 0.375, 1.0, 0.6875, 0.5, 0.625, 0.5, 0.625, 1.0, 0.6875, 1.0, 0.625, 0.5, 0.5625, 0.5, 0.5625, 1.0, 0.625, 1.0, 0.5625, 0.5, 0.5, 0.5, 0.5, 1.0, 0.5625, 1.0, 0.5, 0.5, 0.4375, 0.5, 0.4375, 1.0, 0.5, 1.0, 0.4375, 0.5, 0.375, 0.5, 0.375, 1.0, 0.4375, 1.0, 0.375, 0.5, 0.3125, 0.5, 0.3125, 1.0, 0.375, 1.0, 0.75, 0.5, 0.6875, 0.5, 0.6875, 1.0, 0.75, 1.0, 0.8125, 0.5, 0.75, 0.5, 0.75, 1.0, 0.8125, 1.0, 0.875, 0.5, 0.8125, 0.5, 0.8125, 1.0, 0.875, 1.0, 0.9375, 0.5, 0.875, 0.5, 0.875, 1.0, 0.9375, 1.0, 1.0, 0.5, 0.9375, 0.5, 0.9375, 1.0, 1.0, 1.0, 0.0625, 0.5, 1.0, 0.5, 0.0, 1.0, 0.0625, 1.0, 0.125, 0.5, 0.0625, 0.5, 0.0625, 1.0, 0.125, 1.0, 0.1875, 0.5, 0.125, 0.5, 0.125, 1.0, 0.1875, 1.0, 0.25, 0.5, 0.1875, 0.5, 0.1875, 1.0, 0.25, 1.0, 0.3125, 0.5, 0.25, 0.5, 0.25, 1.0, 0.3125, 1.0])
me_cube_008.materials.append(mat_claspsocket)
me_cube_008.use_remesh_fix_poles = True
me_cube_008.use_remesh_preserve_attributes = False
me_cube_008.use_mirror_vertex_groups = False
me_cube_008.update()
me_cylinder_004 = bpy.data.meshes.new('Cylinder.004')
me_cylinder_004.from_pydata([(-0.001013, -0.0307, -0.00656), (-0.001013, 0.0307, -0.00656), (0.001417, -0.0307, -0.005821), (0.001417, 0.0307, -0.005821), (0.003379, -0.0307, -0.004207), (0.003379, 0.0307, -0.004207), (0.004574, -0.0307, -0.001966), (0.004574, 0.0307, -0.001966), (0.004821, -0.0307, 0.0005617), (0.004821, 0.0307, 0.0005617), (0.004081, -0.0307, 0.002992), (0.004081, 0.0307, 0.002992), (0.002468, -0.0307, 0.004954), (0.002468, 0.0307, 0.004954), (0.0002271, -0.0307, 0.006149), (0.0002271, 0.0307, 0.006149), (-0.002301, -0.0307, 0.006396), (-0.002301, 0.0307, 0.006396), (-0.004731, -0.0307, 0.005656), (-0.004731, 0.0307, 0.005656), (-0.006693, -0.0307, 0.004043), (-0.006693, 0.0307, 0.004043), (-0.007888, -0.0307, 0.001802), (-0.007888, 0.0307, 0.001802), (-0.008135, -0.0307, -0.000726), (-0.008135, 0.0307, -0.000726), (-0.007396, -0.0307, -0.003156), (-0.007396, 0.0307, -0.003156), (-0.005782, -0.0307, -0.005118), (-0.005782, 0.0307, -0.005118), (-0.003541, -0.0307, -0.006313), (-0.003541, 0.0307, -0.006313), (-0.001013, -0.01256, -0.00656), (0.001417, -0.01256, -0.005821), (0.001417, 0.01256, -0.005821), (-0.001013, 0.01256, -0.00656), (-0.003541, 0.01256, -0.006313), (-0.003541, -0.01256, -0.006313), (0.009916, -0.01256, -0.1165), (0.01235, -0.01256, -0.1158), (0.01235, 0.01256, -0.1158), (0.009916, 0.01256, -0.1165), (0.007388, 0.01256, -0.1163), (0.007388, -0.01256, -0.1163), (0.005079, -6.207e-07, -0.07528), (0.005232, -0.002686, -0.07639), (0.005603, -0.003798, -0.07905), (0.005973, -0.002686, -0.08171), (0.006127, -6.206e-07, -0.08281), (0.005973, 0.002685, -0.08171), (0.005603, 0.003797, -0.07905), (0.005232, 0.002685, -0.07639), (0.0003008, -6.209e-07, -0.0766), (0.0007342, -0.002686, -0.07763), (0.00178, -0.003798, -0.0801), (0.002826, -0.002686, -0.08257), (0.00326, -6.207e-07, -0.0836), (0.002826, 0.002685, -0.08257), (0.00178, 0.003797, -0.0801), (0.0007342, 0.002685, -0.07763), (-0.003973, -6.211e-07, -0.07911), (-0.003289, -0.002686, -0.07999), (-0.001639, -0.003798, -0.08211), (1.167e-05, -0.002686, -0.08423), (0.0006954, -6.208e-07, -0.0851), (1.167e-05, 0.002685, -0.08423), (-0.001639, 0.003797, -0.08211), (-0.003289, 0.002685, -0.07999), (-0.007452, -6.208e-07, -0.08264), (-0.006564, -0.002686, -0.08332), (-0.004422, -0.003798, -0.08493), (-0.002279, -0.002686, -0.08655), (-0.001392, -6.207e-07, -0.08722), (-0.002279, 0.002685, -0.08655), (-0.004422, 0.003797, -0.08493), (-0.006564, 0.002685, -0.08332), (-0.009898, -6.209e-07, -0.08696), (-0.008867, -0.002686, -0.08737), (-0.006379, -0.003798, -0.08838), (-0.00389, -0.002686, -0.08939), (-0.002859, -6.205e-07, -0.08981), (-0.00389, 0.002685, -0.08939), (-0.006379, 0.003797, -0.08838), (-0.008867, 0.002685, -0.08737), (-0.01114, -6.209e-07, -0.09175), (-0.01004, -0.002686, -0.09189), (-0.007376, -0.003798, -0.09222), (-0.004712, -0.002686, -0.09255), (-0.003608, -6.203e-07, -0.09269), (-0.004712, 0.002685, -0.09255), (-0.007376, 0.003797, -0.09222), (-0.01004, 0.002685, -0.09189), (-0.01111, -6.204e-07, -0.09671), (-0.01001, -0.002686, -0.09656), (-0.007347, -0.003798, -0.09619), (-0.004687, -0.002686, -0.09582), (-0.003585, -6.2e-07, -0.09566), (-0.004687, 0.002685, -0.09582), (-0.007347, 0.003797, -0.09619), (-0.01001, 0.002685, -0.09656), (-0.009789, -6.203e-07, -0.1015), (-0.008765, -0.002686, -0.1011), (-0.006292, -0.003798, -0.1), (-0.003819, -0.002686, -0.09896), (-0.002794, -6.2e-07, -0.09853), (-0.003819, 0.002685, -0.09896), (-0.006292, 0.003797, -0.1), (-0.008765, 0.002685, -0.1011), (-0.007279, -6.192e-07, -0.1058), (-0.006401, -0.002686, -0.1051), (-0.004283, -0.003798, -0.1034), (-0.002165, -0.002686, -0.1018), (-0.001288, -6.199e-07, -0.1011), (-0.002165, 0.002685, -0.1018), (-0.004283, 0.003797, -0.1034), (-0.006401, 0.002685, -0.1051), (-0.003748, -6.19e-07, -0.1092), (-0.003077, -0.002686, -0.1084), (-0.001458, -0.003798, -0.1062), (0.0001602, -0.002686, -0.1041), (0.0008307, -6.197e-07, -0.1032), (0.0001602, 0.002685, -0.1041), (-0.001458, 0.003797, -0.1062), (-0.003077, 0.002685, -0.1084), (0.0005635, -6.188e-07, -0.1117), (0.0009814, -0.002686, -0.1107), (0.00199, -0.003798, -0.1082), (0.002999, -0.002686, -0.1057), (0.003417, -6.196e-07, -0.1046), (0.002999, 0.002685, -0.1057), (0.00199, 0.003797, -0.1082), (0.0009814, 0.002685, -0.1107), (0.005361, -6.185e-07, -0.1129), (0.005498, -0.002686, -0.1118), (0.005828, -0.003798, -0.1092), (0.006159, -0.002686, -0.1065), (0.006296, -6.194e-07, -0.1054), (0.006159, 0.002685, -0.1065), (0.005828, 0.003797, -0.1092), (0.005498, 0.002685, -0.1118), (0.01032, -6.183e-07, -0.1129), (0.01016, -0.002686, -0.1118), (0.009793, -0.003798, -0.1091), (0.009423, -0.002686, -0.1065), (0.00927, -6.193e-07, -0.1054), (0.009423, 0.002685, -0.1065), (0.009793, 0.003797, -0.1091), (0.01016, 0.002685, -0.1118)], [], [(2, 0, 32, 33), (2, 3, 5, 4), (4, 5, 7, 6), (6, 7, 9, 8), (8, 9, 11, 10), (10, 11, 13, 12), (12, 13, 15, 14), (14, 15, 17, 16), (16, 17, 19, 18), (18, 19, 21, 20), (20, 21, 23, 22), (22, 23, 25, 24), (24, 25, 27, 26), (26, 27, 29, 28), (3, 1, 31, 29, 27, 25, 23, 21, 19, 17, 15, 13, 11, 9, 7, 5), (28, 29, 31, 30), (0, 30, 37, 32), (0, 2, 4, 6, 8, 10, 12, 14, 16, 18, 20, 22, 24, 26, 28, 30), (34, 33, 39, 40), (32, 37, 43, 38), (31, 1, 35, 36), (3, 2, 33, 34), (1, 3, 34, 35), (30, 31, 36, 37), (38, 41, 40, 39), (43, 42, 41, 38), (35, 34, 40, 41), (36, 35, 41, 42), (37, 36, 42, 43), (33, 32, 38, 39), (44, 52, 53, 45), (45, 53, 54, 46), (46, 54, 55, 47), (47, 55, 56, 48), (48, 56, 57, 49), (49, 57, 58, 50), (50, 58, 59, 51), (51, 59, 52, 44), (52, 60, 61, 53), (53, 61, 62, 54), (54, 62, 63, 55), (55, 63, 64, 56), (56, 64, 65, 57), (57, 65, 66, 58), (58, 66, 67, 59), (59, 67, 60, 52), (60, 68, 69, 61), (61, 69, 70, 62), (62, 70, 71, 63), (63, 71, 72, 64), (64, 72, 73, 65), (65, 73, 74, 66), (66, 74, 75, 67), (67, 75, 68, 60), (68, 76, 77, 69), (69, 77, 78, 70), (70, 78, 79, 71), (71, 79, 80, 72), (72, 80, 81, 73), (73, 81, 82, 74), (74, 82, 83, 75), (75, 83, 76, 68), (76, 84, 85, 77), (77, 85, 86, 78), (78, 86, 87, 79), (79, 87, 88, 80), (80, 88, 89, 81), (81, 89, 90, 82), (82, 90, 91, 83), (83, 91, 84, 76), (84, 92, 93, 85), (85, 93, 94, 86), (86, 94, 95, 87), (87, 95, 96, 88), (88, 96, 97, 89), (89, 97, 98, 90), (90, 98, 99, 91), (91, 99, 92, 84), (92, 100, 101, 93), (93, 101, 102, 94), (94, 102, 103, 95), (95, 103, 104, 96), (96, 104, 105, 97), (97, 105, 106, 98), (98, 106, 107, 99), (99, 107, 100, 92), (100, 108, 109, 101), (101, 109, 110, 102), (102, 110, 111, 103), (103, 111, 112, 104), (104, 112, 113, 105), (105, 113, 114, 106), (106, 114, 115, 107), (107, 115, 108, 100), (108, 116, 117, 109), (109, 117, 118, 110), (110, 118, 119, 111), (111, 119, 120, 112), (112, 120, 121, 113), (113, 121, 122, 114), (114, 122, 123, 115), (115, 123, 116, 108), (116, 124, 125, 117), (117, 125, 126, 118), (118, 126, 127, 119), (119, 127, 128, 120), (120, 128, 129, 121), (121, 129, 130, 122), (122, 130, 131, 123), (123, 131, 124, 116), (124, 132, 133, 125), (125, 133, 134, 126), (126, 134, 135, 127), (127, 135, 136, 128), (128, 136, 137, 129), (129, 137, 138, 130), (130, 138, 139, 131), (131, 139, 132, 124), (132, 140, 141, 133), (133, 141, 142, 134), (134, 142, 143, 135), (135, 143, 144, 136), (136, 144, 145, 137), (137, 145, 146, 138), (138, 146, 147, 139), (139, 147, 140, 132)])
_uv = me_cylinder_004.uv_layers.new(name='UVMap')
_uv.uv.foreach_set('vector', [0.8418, 0.4717, 0.75, 0.49, 0.75, 0.49, 0.8418, 0.4717, 0.9375, 0.5, 0.9375, 1.0, 0.875, 1.0, 0.875, 0.5, 0.875, 0.5, 0.875, 1.0, 0.8125, 1.0, 0.8125, 0.5, 0.8125, 0.5, 0.8125, 1.0, 0.75, 1.0, 0.75, 0.5, 0.75, 0.5, 0.75, 1.0, 0.6875, 1.0, 0.6875, 0.5, 0.6875, 0.5, 0.6875, 1.0, 0.625, 1.0, 0.625, 0.5, 0.625, 0.5, 0.625, 1.0, 0.5625, 1.0, 0.5625, 0.5, 0.5625, 0.5, 0.5625, 1.0, 0.5, 1.0, 0.5, 0.5, 0.5, 0.5, 0.5, 1.0, 0.4375, 1.0, 0.4375, 0.5, 0.4375, 0.5, 0.4375, 1.0, 0.375, 1.0, 0.375, 0.5, 0.375, 0.5, 0.375, 1.0, 0.3125, 1.0, 0.3125, 0.5, 0.3125, 0.5, 0.3125, 1.0, 0.25, 1.0, 0.25, 0.5, 0.25, 0.5, 0.25, 1.0, 0.1875, 1.0, 0.1875, 0.5, 0.1875, 0.5, 0.1875, 1.0, 0.125, 1.0, 0.125, 0.5, 0.3418, 0.4717, 0.25, 0.49, 0.1582, 0.4717, 0.08029, 0.4197, 0.02827, 0.3418, 0.01, 0.25, 0.02827, 0.1582, 0.08029, 0.08029, 0.1582, 0.02827, 0.25, 0.01, 0.3418, 0.02827, 0.4197, 0.08029, 0.4717, 0.1582, 0.49, 0.25, 0.4717, 0.3418, 0.4197, 0.4197, 0.125, 0.5, 0.125, 1.0, 0.0625, 1.0, 0.0625, 0.5, 0.75, 0.49, 0.6582, 0.4717, 0.6582, 0.4717, 0.75, 0.49, 0.75, 0.49, 0.8418, 0.4717, 0.9197, 0.4197, 0.9717, 0.3418, 0.99, 0.25, 0.9717, 0.1582, 0.9197, 0.08029, 0.8418, 0.02827, 0.75, 0.01, 0.6582, 0.02827, 0.5803, 0.08029, 0.5283, 0.1582, 0.51, 0.25, 0.5283, 0.3418, 0.5803, 0.4197, 0.6582, 0.4717, 0.9375, 1.0, 0.9375, 0.5, 0.9375, 0.5, 0.9375, 1.0, 0.75, 0.49, 0.6582, 0.4717, 0.6582, 0.4717, 0.75, 0.49, 0.1582, 0.4717, 0.25, 0.49, 0.25, 0.49, 0.1582, 0.4717, 0.9375, 1.0, 0.9375, 0.5, 0.9375, 0.5, 0.9375, 1.0, 0.25, 0.49, 0.3418, 0.4717, 0.3418, 0.4717, 0.25, 0.49, 0.0625, 0.5, 0.0625, 1.0, 0.0625, 1.0, 0.0625, 0.5, 1.0, 0.5, 1.0, 1.0, 0.9375, 1.0, 0.9375, 0.5, 0.0625, 0.5, 0.0625, 1.0, 0.0, 1.0, 0.0, 0.5, 0.25, 0.49, 0.3418, 0.4717, 0.3418, 0.4717, 0.25, 0.49, 0.1582, 0.4717, 0.25, 0.49, 0.25, 0.49, 0.1582, 0.4717, 0.0625, 0.5, 0.0625, 1.0, 0.0625, 1.0, 0.0625, 0.5, 0.8418, 0.4717, 0.75, 0.49, 0.75, 0.49, 0.8418, 0.4717, 0.8333, 0.5, 0.875, 0.5, 0.875, 0.625, 0.8333, 0.625, 0.8333, 0.625, 0.875, 0.625, 0.875, 0.75, 0.8333, 0.75, 0.8333, 0.75, 0.875, 0.75, 0.875, 0.875, 0.8333, 0.875, 0.8333, 0.875, 0.875, 0.875, 0.875, 1.0, 0.8333, 1.0, 0.8333, 0.0, 0.875, 0.0, 0.875, 0.125, 0.8333, 0.125, 0.8333, 0.125, 0.875, 0.125, 0.875, 0.25, 0.8333, 0.25, 0.8333, 0.25, 0.875, 0.25, 0.875, 0.375, 0.8333, 0.375, 0.8333, 0.375, 0.875, 0.375, 0.875, 0.5, 0.8333, 0.5, 0.875, 0.5, 0.9167, 0.5, 0.9167, 0.625, 0.875, 0.625, 0.875, 0.625, 0.9167, 0.625, 0.9167, 0.75, 0.875, 0.75, 0.875, 0.75, 0.9167, 0.75, 0.9167, 0.875, 0.875, 0.875, 0.875, 0.875, 0.9167, 0.875, 0.9167, 1.0, 0.875, 1.0, 0.875, 0.0, 0.9167, 0.0, 0.9167, 0.125, 0.875, 0.125, 0.875, 0.125, 0.9167, 0.125, 0.9167, 0.25, 0.875, 0.25, 0.875, 0.25, 0.9167, 0.25, 0.9167, 0.375, 0.875, 0.375, 0.875, 0.375, 0.9167, 0.375, 0.9167, 0.5, 0.875, 0.5, 0.9167, 0.5, 0.9583, 0.5, 0.9583, 0.625, 0.9167, 0.625, 0.9167, 0.625, 0.9583, 0.625, 0.9583, 0.75, 0.9167, 0.75, 0.9167, 0.75, 0.9583, 0.75, 0.9583, 0.875, 0.9167, 0.875, 0.9167, 0.875, 0.9583, 0.875, 0.9583, 1.0, 0.9167, 1.0, 0.9167, 0.0, 0.9583, 0.0, 0.9583, 0.125, 0.9167, 0.125, 0.9167, 0.125, 0.9583, 0.125, 0.9583, 0.25, 0.9167, 0.25, 0.9167, 0.25, 0.9583, 0.25, 0.9583, 0.375, 0.9167, 0.375, 0.9167, 0.375, 0.9583, 0.375, 0.9583, 0.5, 0.9167, 0.5, 0.9583, 0.5, 1.0, 0.5, 1.0, 0.625, 0.9583, 0.625, 0.9583, 0.625, 1.0, 0.625, 1.0, 0.75, 0.9583, 0.75, 0.9583, 0.75, 1.0, 0.75, 1.0, 0.875, 0.9583, 0.875, 0.9583, 0.875, 1.0, 0.875, 1.0, 1.0, 0.9583, 1.0, 0.9583, 0.0, 1.0, 0.0, 1.0, 0.125, 0.9583, 0.125, 0.9583, 0.125, 1.0, 0.125, 1.0, 0.25, 0.9583, 0.25, 0.9583, 0.25, 1.0, 0.25, 1.0, 0.375, 0.9583, 0.375, 0.9583, 0.375, 1.0, 0.375, 1.0, 0.5, 0.9583, 0.5, -4.441e-16, 0.5, 0.04167, 0.5, 0.04167, 0.625, -4.441e-16, 0.625, -4.441e-16, 0.625, 0.04167, 0.625, 0.04167, 0.75, -4.441e-16, 0.75, -4.441e-16, 0.75, 0.04167, 0.75, 0.04167, 0.875, -4.441e-16, 0.875, -4.441e-16, 0.875, 0.04167, 0.875, 0.04167, 1.0, -4.441e-16, 1.0, -4.441e-16, 0.0, 0.04167, 0.0, 0.04167, 0.125, -4.441e-16, 0.125, -4.441e-16, 0.125, 0.04167, 0.125, 0.04167, 0.25, -4.441e-16, 0.25, -4.441e-16, 0.25, 0.04167, 0.25, 0.04167, 0.375, -4.441e-16, 0.375, -4.441e-16, 0.375, 0.04167, 0.375, 0.04167, 0.5, -4.441e-16, 0.5, 0.04167, 0.5, 0.08333, 0.5, 0.08333, 0.625, 0.04167, 0.625, 0.04167, 0.625, 0.08333, 0.625, 0.08333, 0.75, 0.04167, 0.75, 0.04167, 0.75, 0.08333, 0.75, 0.08333, 0.875, 0.04167, 0.875, 0.04167, 0.875, 0.08333, 0.875, 0.08333, 1.0, 0.04167, 1.0, 0.04167, 0.0, 0.08333, 0.0, 0.08333, 0.125, 0.04167, 0.125, 0.04167, 0.125, 0.08333, 0.125, 0.08333, 0.25, 0.04167, 0.25, 0.04167, 0.25, 0.08333, 0.25, 0.08333, 0.375, 0.04167, 0.375, 0.04167, 0.375, 0.08333, 0.375, 0.08333, 0.5, 0.04167, 0.5, 0.08333, 0.5, 0.125, 0.5, 0.125, 0.625, 0.08333, 0.625, 0.08333, 0.625, 0.125, 0.625, 0.125, 0.75, 0.08333, 0.75, 0.08333, 0.75, 0.125, 0.75, 0.125, 0.875, 0.08333, 0.875, 0.08333, 0.875, 0.125, 0.875, 0.125, 1.0, 0.08333, 1.0, 0.08333, 0.0, 0.125, 0.0, 0.125, 0.125, 0.08333, 0.125, 0.08333, 0.125, 0.125, 0.125, 0.125, 0.25, 0.08333, 0.25, 0.08333, 0.25, 0.125, 0.25, 0.125, 0.375, 0.08333, 0.375, 0.08333, 0.375, 0.125, 0.375, 0.125, 0.5, 0.08333, 0.5, 0.125, 0.5, 0.1667, 0.5, 0.1667, 0.625, 0.125, 0.625, 0.125, 0.625, 0.1667, 0.625, 0.1667, 0.75, 0.125, 0.75, 0.125, 0.75, 0.1667, 0.75, 0.1667, 0.875, 0.125, 0.875, 0.125, 0.875, 0.1667, 0.875, 0.1667, 1.0, 0.125, 1.0, 0.125, 0.0, 0.1667, 0.0, 0.1667, 0.125, 0.125, 0.125, 0.125, 0.125, 0.1667, 0.125, 0.1667, 0.25, 0.125, 0.25, 0.125, 0.25, 0.1667, 0.25, 0.1667, 0.375, 0.125, 0.375, 0.125, 0.375, 0.1667, 0.375, 0.1667, 0.5, 0.125, 0.5, 0.1667, 0.5, 0.2083, 0.5, 0.2083, 0.625, 0.1667, 0.625, 0.1667, 0.625, 0.2083, 0.625, 0.2083, 0.75, 0.1667, 0.75, 0.1667, 0.75, 0.2083, 0.75, 0.2083, 0.875, 0.1667, 0.875, 0.1667, 0.875, 0.2083, 0.875, 0.2083, 1.0, 0.1667, 1.0, 0.1667, 0.0, 0.2083, 0.0, 0.2083, 0.125, 0.1667, 0.125, 0.1667, 0.125, 0.2083, 0.125, 0.2083, 0.25, 0.1667, 0.25, 0.1667, 0.25, 0.2083, 0.25, 0.2083, 0.375, 0.1667, 0.375, 0.1667, 0.375, 0.2083, 0.375, 0.2083, 0.5, 0.1667, 0.5, 0.2083, 0.5, 0.25, 0.5, 0.25, 0.625, 0.2083, 0.625, 0.2083, 0.625, 0.25, 0.625, 0.25, 0.75, 0.2083, 0.75, 0.2083, 0.75, 0.25, 0.75, 0.25, 0.875, 0.2083, 0.875, 0.2083, 0.875, 0.25, 0.875, 0.25, 1.0, 0.2083, 1.0, 0.2083, 0.0, 0.25, 0.0, 0.25, 0.125, 0.2083, 0.125, 0.2083, 0.125, 0.25, 0.125, 0.25, 0.25, 0.2083, 0.25, 0.2083, 0.25, 0.25, 0.25, 0.25, 0.375, 0.2083, 0.375, 0.2083, 0.375, 0.25, 0.375, 0.25, 0.5, 0.2083, 0.5, 0.25, 0.5, 0.2917, 0.5, 0.2917, 0.625, 0.25, 0.625, 0.25, 0.625, 0.2917, 0.625, 0.2917, 0.75, 0.25, 0.75, 0.25, 0.75, 0.2917, 0.75, 0.2917, 0.875, 0.25, 0.875, 0.25, 0.875, 0.2917, 0.875, 0.2917, 1.0, 0.25, 1.0, 0.25, 0.0, 0.2917, 0.0, 0.2917, 0.125, 0.25, 0.125, 0.25, 0.125, 0.2917, 0.125, 0.2917, 0.25, 0.25, 0.25, 0.25, 0.25, 0.2917, 0.25, 0.2917, 0.375, 0.25, 0.375, 0.25, 0.375, 0.2917, 0.375, 0.2917, 0.5, 0.25, 0.5, 0.2917, 0.5, 0.3333, 0.5, 0.3333, 0.625, 0.2917, 0.625, 0.2917, 0.625, 0.3333, 0.625, 0.3333, 0.75, 0.2917, 0.75, 0.2917, 0.75, 0.3333, 0.75, 0.3333, 0.875, 0.2917, 0.875, 0.2917, 0.875, 0.3333, 0.875, 0.3333, 1.0, 0.2917, 1.0, 0.2917, 0.0, 0.3333, 0.0, 0.3333, 0.125, 0.2917, 0.125, 0.2917, 0.125, 0.3333, 0.125, 0.3333, 0.25, 0.2917, 0.25, 0.2917, 0.25, 0.3333, 0.25, 0.3333, 0.375, 0.2917, 0.375, 0.2917, 0.375, 0.3333, 0.375, 0.3333, 0.5, 0.2917, 0.5])
me_cylinder_004.materials.append(mat_claspsocket)
me_cylinder_004.use_remesh_fix_poles = True
me_cylinder_004.use_remesh_preserve_attributes = False
me_cylinder_004.use_mirror_vertex_groups = False
me_cylinder_004.update()

# ---- objects
ob_chest_bottom = bpy.data.objects.new('Chest Bottom', me_cube)
ob_light = bpy.data.objects.new('Light', light_light)
ob_camera = bpy.data.objects.new('Camera', cam_camera)
ob_chest_lid = bpy.data.objects.new('Chest Lid', me_cylinder)
ob_left_clasp_socket = bpy.data.objects.new('Left Clasp Socket', me_cube_001)
ob_left_clast_holder = bpy.data.objects.new('Left Clast Holder', me_cube_002)
ob_let_clasp = bpy.data.objects.new('Let Clasp', me_cylinder_001)
ob_right_clasp_socket = bpy.data.objects.new('Right Clasp Socket', me_cube_007)
ob_right_clasp_holder = bpy.data.objects.new('Right Clasp Holder', me_cube_008)
ob_right_clasp = bpy.data.objects.new('Right Clasp', me_cylinder_004)

# ---- transforms, parenting, visibility, modifiers, constraints
ob_chest_bottom.location = (0.0, 0.0, 0.0)
ob_chest_bottom.lock_rotations_4d = False
ob_chest_bottom.empty_display_type = 'ARROWS'
ob_chest_bottom.lineart.crease_threshold = 0.0
ob_light.location = (4.076, 1.005, 5.904)
ob_light.rotation_euler = (0.6503, 0.05522, 1.866)
ob_light.lock_rotations_4d = False
ob_light.empty_display_type = 'ARROWS'
ob_light.color = (0.0, 0.0, 0.0, 0.0)
ob_light.lineart.crease_threshold = 0.0
ob_camera.location = (7.359, -6.926, 4.958)
ob_camera.rotation_euler = (1.109, 0.0, 0.8149)
ob_camera.lock_rotations_4d = False
ob_camera.empty_display_type = 'ARROWS'
ob_camera.color = (0.0, 0.0, 0.0, 0.0)
ob_camera.display_type = 'WIRE'
ob_camera.lineart.crease_threshold = 0.0
ob_chest_lid.parent = ob_chest_bottom
ob_chest_lid.location = (-0.4572, 0.0, 0.4304)
ob_chest_lid.lineart.crease_threshold = 0.0
ob_left_clasp_socket.parent = ob_chest_bottom
ob_left_clasp_socket.location = (-0.4572, 0.0, 0.4304)
ob_left_clasp_socket.lineart.crease_threshold = 0.0
ob_left_clast_holder.parent = ob_chest_lid
ob_left_clast_holder.matrix_parent_inverse = Matrix(((1.0, -0.0, 0.0, 0.4572), (-0.0, 1.0, -0.0, 0.0), (0.0, 0.0, 1.0, -0.4304), (-0.0, 0.0, -0.0, 1.0)))
ob_left_clast_holder.location = (0.4728, -0.2041, 0.4544)
ob_left_clast_holder.lineart.crease_threshold = 0.0
ob_let_clasp.parent = ob_left_clast_holder
ob_let_clasp.matrix_parent_inverse = Matrix(((1.0, -0.0, -0.0, -0.4728), (-0.0, 1.0, 0.0, 0.2041), (-0.0, -0.0, 1.0, -0.4544), (-0.0, 0.0, -0.0, 1.0)))
ob_let_clasp.location = (0.4903, -0.2037, 0.4436)
ob_let_clasp.lineart.crease_threshold = 0.0
ob_right_clasp_socket.parent = ob_chest_bottom
ob_right_clasp_socket.location = (-0.4572, 0.3976, 0.4304)
ob_right_clasp_socket.lineart.crease_threshold = 0.0
ob_right_clasp_holder.parent = ob_chest_lid
ob_right_clasp_holder.matrix_parent_inverse = Matrix(((1.0, -0.0, 0.0, 0.4572), (-0.0, 1.0, -0.0, 0.0), (0.0, 0.0, 1.0, -0.4304), (-0.0, 0.0, -0.0, 1.0)))
ob_right_clasp_holder.location = (0.4728, 0.1935, 0.4544)
ob_right_clasp_holder.lineart.crease_threshold = 0.0
ob_right_clasp.parent = ob_right_clasp_holder
ob_right_clasp.matrix_parent_inverse = Matrix(((1.0, -0.0, 0.0, -0.4728), (-0.0, 1.0, -0.0, -0.1935), (0.0, -0.0, 1.0, -0.4544), (-0.0, 0.0, -0.0, 1.0)))
ob_right_clasp.location = (0.4903, 0.1939, 0.4436)
ob_right_clasp.lineart.crease_threshold = 0.0

# ---- collection membership
col_collection.objects.link(ob_chest_bottom)
col_collection.objects.link(ob_light)
col_collection.objects.link(ob_camera)
col_collection.objects.link(ob_chest_lid)
col_left_clasp.objects.link(ob_left_clasp_socket)
col_left_clasp.objects.link(ob_left_clast_holder)
col_left_clasp.objects.link(ob_let_clasp)
col_right_clasp.objects.link(ob_right_clasp_socket)
col_right_clasp.objects.link(ob_right_clasp_holder)
col_right_clasp.objects.link(ob_right_clasp)

# ---- scene / render settings (as saved in the file)
scene.camera = ob_camera
scene.frame_start = 1; scene.frame_end = 250; scene.frame_set(1)
scene.render.engine = 'BLENDER_EEVEE_NEXT'
scene.cycles.use_denoising = False
scene.cycles.samples = 128
scene.cycles.sampling_pattern = 'TABULATED_SOBOL'
scene.cycles.use_adaptive_sampling = False
scene.cycles.use_light_tree = False
scene.view_settings.view_transform = 'Filmic'
bpy.context.view_layer.update()
